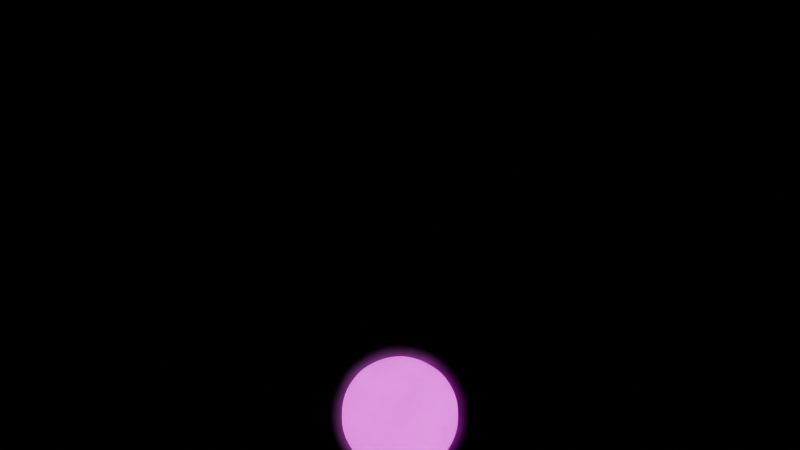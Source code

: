 # Source: main.blend  (saved by Blender 4.0.36; exported with 4.5.12 LTS)
import bpy
from mathutils import Matrix  # noqa: F401  (used for matrix-valued properties, if any)

bpy.ops.wm.read_factory_settings(use_empty=True)
scene = bpy.context.scene
scene.name = 'Scene'

# ---- collections
col_glyphs = bpy.data.collections.new('glyphs'); scene.collection.children.link(col_glyphs)
col_scene = bpy.data.collections.new('scene'); scene.collection.children.link(col_scene)

# ---- images (referenced by path relative to the original .blend; pixels are not part of the script)
import os
ASSET_DIR = os.environ.get("B2B_ASSET_DIR", "")  # directory of the original .blend (textures are referenced by path, not embedded)
HERE = os.path.dirname(os.path.abspath(__file__))  # packed textures are extracted next to this script under _unpacked/

def load_image(name, relpath, width, height, colorspace="sRGB"):
    """Load a texture the original file referenced (path relative to the .blend, or extracted next to this script)."""
    p = next((c for c in (os.path.join(HERE, relpath), os.path.join(ASSET_DIR, relpath)) if relpath and os.path.exists(c)), "")
    if p:
        img = bpy.data.images.load(p, check_existing=True)
        img.name = name
    else:  # same state as the original file: an image datablock whose file is absent (Cycles renders it pink)
        img = bpy.data.images.new(name, width, height)
        img.source = "FILE"
        img.filepath = "//" + (relpath or name)
    img.colorspace_settings.name = colorspace
    return img
img_gebco_08_rev_elev_21600x10800_png = load_image('gebco_08_rev_elev_21600x10800.png', 'gebco_08_rev_elev_21600x10800.png', 1024, 1024, 'Non-Color')
img_world2022_low3_png = load_image('world2022_low3.png', 'world2022_low3.png', 1024, 1024, 'sRGB')
img_modcf_monthlymean_01_tif_001 = load_image('MODCF_monthlymean_01.tif.001', 'MODCF_monthlymean_01.tif', 1024, 1024, 'sRGB')

# ---- materials (node trees are filled in below, after node groups)
mat_earth = bpy.data.materials.new('earth')
mat_earth.displacement_method = 'BOTH'
mat_cloud = bpy.data.materials.new('cloud')
mat_dashed_line = bpy.data.materials.new('dashed line')
mat_fireball_color = bpy.data.materials.new('fireball color')
mat_ball_color = bpy.data.materials.new('ball color')
mat_impact_color = bpy.data.materials.new('impact color')

# ---- node groups
ng_visualize_fireballs = bpy.data.node_groups.new('visualize-fireballs', 'GeometryNodeTree')
_s = ng_visualize_fireballs.interface.new_socket(name='Geometry', in_out='OUTPUT', socket_type='NodeSocketGeometry')
_s = ng_visualize_fireballs.interface.new_socket(name='Geometry', in_out='INPUT', socket_type='NodeSocketGeometry')
ng_visualize_fireballs.is_modifier = True
# nodes of 'visualize-fireballs' reference scene objects; filled in after objects exist
ng_visualize_impacts = bpy.data.node_groups.new('visualize-impacts', 'GeometryNodeTree')
_s = ng_visualize_impacts.interface.new_socket(name='Geometry', in_out='OUTPUT', socket_type='NodeSocketGeometry')
_s = ng_visualize_impacts.interface.new_socket(name='Geometry', in_out='INPUT', socket_type='NodeSocketGeometry')
ng_visualize_impacts.is_modifier = True
# nodes of 'visualize-impacts' reference scene objects; filled in after objects exist

# ---- material node trees
mat_earth.use_nodes = True; mat_earth.node_tree.nodes.clear()
_N = mat_earth.node_tree.nodes; _L = mat_earth.node_tree.links
n0 = _N.new('NodeFrame'); n0.name = 'Frame'; n0.location = (-2292, -44)
n0.label = 'Heightmap'
n0.width = 1488
n0.label_size = 64
n1 = _N.new('NodeFrame'); n1.name = 'Frame.001'; n1.location = (-1269, -656)
n1.label = 'Water'
n1.width = 1166
n1.label_size = 64
n2 = _N.new('ShaderNodeOutputMaterial'); n2.name = 'Material Output'; n2.location = (512, 300)
n3 = _N.new('ShaderNodeMapping'); n3.name = 'Mapping'; n3.location = (210, -178)
n4 = _N.new('ShaderNodeTexCoord'); n4.name = 'Texture Coordinate'; n4.location = (30, -178)
n5 = _N.new('ShaderNodeTexImage'); n5.name = 'Image Texture'; n5.location = (390, -138)
n5.image = img_gebco_08_rev_elev_21600x10800_png
n5.projection = 'SPHERE'
n5.interpolation = 'Cubic'
n6 = _N.new('ShaderNodeDisplacement'); n6.name = 'Displacement'; n6.location = (1318, -166)
n6.inputs[1].default_value = 0.0
n6.inputs[2].default_value = 0.2
n7 = _N.new('ShaderNodeBsdfPrincipled'); n7.name = 'Principled BSDF.001'; n7.location = (896, -95)
n7.inputs[0].default_value = (0.5506, 0.5506, 0.5506, 1.0)
n7.inputs[2].default_value = 0.2136
n7.inputs[3].default_value = 1.45
n7.inputs[13].default_value = 0.4455
n8 = _N.new('ShaderNodeMapping'); n8.name = 'Mapping.001'; n8.location = (210, -204)
n9 = _N.new('ShaderNodeTexCoord'); n9.name = 'Texture Coordinate.001'; n9.location = (30, -204)
n10 = _N.new('ShaderNodeTexNoise'); n10.name = 'Noise Texture'; n10.location = (421, -224)
n10.inputs[2].default_value = 500.0
n10.inputs[3].default_value = 5.4
n11 = _N.new('ShaderNodeBump'); n11.name = 'Bump'; n11.location = (651, -297)
n11.inputs[0].default_value = 0.0375
n11.inputs[1].default_value = 1.0
n11.inputs[2].default_value = 1.0
n12 = _N.new('ShaderNodeMath'); n12.name = 'Math'; n12.location = (-604, 339)
n12.operation = 'LESS_THAN'
n12.inputs[1].default_value = 2.98e-08
n13 = _N.new('ShaderNodeTexCoord'); n13.name = 'Texture Coordinate.002'; n13.location = (-2353, 1142)
n14 = _N.new('ShaderNodeMapping'); n14.name = 'Mapping.002'; n14.location = (-2173, 1142)
n15 = _N.new('ShaderNodeTexImage'); n15.name = 'Image Texture.001'; n15.location = (-1993, 1182)
n15.image = img_world2022_low3_png
n15.projection = 'SPHERE'
n15.interpolation = 'Cubic'
n16 = _N.new('ShaderNodeVectorMath'); n16.name = 'Vector Math'; n16.location = (-1598, 1289)
n16.operation = 'LENGTH'
n17 = _N.new('ShaderNodeValToRGB'); n17.name = 'Color Ramp'; n17.location = (-1168, 1328)
while len(n17.color_ramp.elements) > 1: n17.color_ramp.elements.remove(n17.color_ramp.elements[-1])
n17.color_ramp.elements[0].position = 0.06591; n17.color_ramp.elements[0].color = (0.0, 0.0, 0.0, 1.0)
_e = n17.color_ramp.elements.new(0.6705); _e.color = (1.0, 1.0, 1.0, 1.0)
n18 = _N.new('ShaderNodeBsdfPrincipled'); n18.name = 'Principled BSDF'; n18.location = (-868, 1212)
n18.inputs[2].default_value = 1.0
n18.inputs[3].default_value = 1.45
n19 = _N.new('ShaderNodeMath'); n19.name = 'Math.001'; n19.location = (-823, 1407)
n19.operation = 'GREATER_THAN'
n20 = _N.new('ShaderNodeMixShader'); n20.name = 'Mix Shader'; n20.location = (72, 359)
n21 = _N.new('ShaderNodeMixShader'); n21.name = 'Mix Shader.001'; n21.location = (-540, 1237)
n22 = _N.new('ShaderNodeEmission'); n22.name = 'Emission'; n22.location = (-784, 904)
n22.inputs[1].default_value = 2.0
n23 = _N.new('ShaderNodeMath'); n23.name = 'Math.002'; n23.location = (1098, -136)
n23.operation = 'MULTIPLY'
n23.inputs[1].default_value = 0.4
n24 = _N.new('ShaderNodeFloatCurve'); n24.name = 'Float Curve'; n24.location = (778, -95)
_c = n24.mapping.curves[0]
while len(_c.points) > 2: _c.points.remove(_c.points[-1])
_c.points[0].location = (0.0, 0.0); _c.points[0].handle_type = 'AUTO'
_c.points[1].location = (0.44773, 0.23438); _c.points[1].handle_type = 'AUTO'
_p = _c.points.new(0.94545, 0.41875); _p.handle_type = 'AUTO'
n24.mapping.update()
n3.parent = n0
n4.parent = n0
n5.parent = n0
n6.parent = n0
n7.parent = n1
n8.parent = n1
n9.parent = n1
n10.parent = n1
n11.parent = n1
n23.parent = n0
n24.parent = n0
_L.new(n3.outputs[0], n5.inputs[0])
_L.new(n4.outputs[0], n3.inputs[0])
_L.new(n23.outputs[0], n6.inputs[0])
_L.new(n6.outputs[0], n2.inputs[2])
_L.new(n5.outputs[0], n24.inputs[1])
_L.new(n5.outputs[0], n12.inputs[0])
_L.new(n7.outputs[0], n20.inputs[2])
_L.new(n21.outputs[0], n20.inputs[1])
_L.new(n12.outputs[0], n20.inputs[0])
_L.new(n8.outputs[0], n10.inputs[0])
_L.new(n9.outputs[0], n8.inputs[0])
_L.new(n10.outputs[0], n11.inputs[3])
_L.new(n11.outputs[0], n7.inputs[5])
_L.new(n18.outputs[0], n21.inputs[1])
_L.new(n22.outputs[0], n21.inputs[2])
_L.new(n14.outputs[0], n15.inputs[0])
_L.new(n13.outputs[0], n14.inputs[0])
_L.new(n15.outputs[0], n16.inputs[0])
_L.new(n17.outputs[0], n19.inputs[0])
_L.new(n19.outputs[0], n21.inputs[0])
_L.new(n16.outputs[1], n17.inputs[0])
_L.new(n20.outputs[0], n2.inputs[0])
_L.new(n15.outputs[0], n22.inputs[0])
_L.new(n24.outputs[0], n23.inputs[0])
n2.is_active_output = True
mat_cloud.use_nodes = True; mat_cloud.node_tree.nodes.clear()
_N = mat_cloud.node_tree.nodes; _L = mat_cloud.node_tree.links
n0 = _N.new('ShaderNodeMapping'); n0.name = 'Mapping'; n0.location = (-681, 155)
n1 = _N.new('ShaderNodeTexImage'); n1.name = 'Image Texture'; n1.location = (-501, 195)
n1.image = img_modcf_monthlymean_01_tif_001
n1.projection = 'SPHERE'
n2 = _N.new('ShaderNodeTexCoord'); n2.name = 'Texture Coordinate'; n2.location = (-861, 155)
n3 = _N.new('ShaderNodeValToRGB'); n3.name = 'Color Ramp'; n3.location = (-181, 147)
while len(n3.color_ramp.elements) > 1: n3.color_ramp.elements.remove(n3.color_ramp.elements[-1])
n3.color_ramp.elements[0].position = 0.08409; n3.color_ramp.elements[0].color = (0.0, 0.0, 0.0, 1.0)
_e = n3.color_ramp.elements.new(0.4568); _e.color = (1.0, 1.0, 1.0, 1.0)
n4 = _N.new('ShaderNodeOutputMaterial'); n4.name = 'Material Output'; n4.location = (1184, 300)
n5 = _N.new('ShaderNodeMath'); n5.name = 'Math'; n5.location = (140, 133)
n5.operation = 'MULTIPLY'
n5.inputs[1].default_value = 10.0
n6 = _N.new('ShaderNodeVectorMath'); n6.name = 'Vector Math'; n6.location = (-491, -190)
n6.operation = 'LENGTH'
n7 = _N.new('ShaderNodeMapRange'); n7.name = 'Map Range'; n7.location = (-309, -120)
n7.inputs[1].default_value = 0.8
n7.inputs[2].default_value = 2.0
n8 = _N.new('ShaderNodeMath'); n8.name = 'Math.001'; n8.location = (724, 105)
n8.hide = True
n8.operation = 'MULTIPLY'
n9 = _N.new('ShaderNodeMath'); n9.name = 'Math.002'; n9.location = (504, 23)
n9.hide = True
n9.operation = 'MULTIPLY'
n10 = _N.new('ShaderNodeVolumePrincipled'); n10.name = 'Principled Volume'; n10.location = (912, 179)
n11 = _N.new('ShaderNodeValToRGB'); n11.name = 'Color Ramp.001'; n11.location = (-136, -121)
while len(n11.color_ramp.elements) > 1: n11.color_ramp.elements.remove(n11.color_ramp.elements[-1])
n11.color_ramp.elements[0].position = 0.1023; n11.color_ramp.elements[0].color = (1.0, 1.0, 1.0, 1.0)
_e = n11.color_ramp.elements.new(0.3205); _e.color = (0.0, 0.0, 0.0, 1.0)
n12 = _N.new('ShaderNodeFloatCurve'); n12.name = 'Float Curve'; n12.location = (184, -60)
_c = n12.mapping.curves[0]
while len(_c.points) > 2: _c.points.remove(_c.points[-1])
_c.points[0].location = (0.0, 0.0); _c.points[0].handle_type = 'AUTO'
_c.points[1].location = (0.32273, 0.05938); _c.points[1].handle_type = 'AUTO'
_p = _c.points.new(1.0, 0.66562); _p.handle_type = 'AUTO'
n12.mapping.update()
n13 = _N.new('ShaderNodeTexNoise'); n13.name = 'Noise Texture'; n13.location = (-179, -520)
n14 = _N.new('ShaderNodeFloatCurve'); n14.name = 'Float Curve.001'; n14.location = (48, -448)
_c = n14.mapping.curves[0]
while len(_c.points) > 2: _c.points.remove(_c.points[-1])
_c.points[0].location = (0.0, 0.0); _c.points[0].handle_type = 'AUTO'
_c.points[1].location = (0.45682, 0.30313); _c.points[1].handle_type = 'AUTO'
_p = _c.points.new(1.0, 1.0); _p.handle_type = 'AUTO'
n14.mapping.update()
_L.new(n0.outputs[0], n1.inputs[0])
_L.new(n2.outputs[0], n0.inputs[0])
_L.new(n1.outputs[0], n3.inputs[0])
_L.new(n3.outputs[0], n5.inputs[0])
_L.new(n2.outputs[3], n6.inputs[0])
_L.new(n6.outputs[1], n7.inputs[0])
_L.new(n7.outputs[0], n11.inputs[0])
_L.new(n8.outputs[0], n10.inputs[2])
_L.new(n10.outputs[0], n4.inputs[1])
_L.new(n5.outputs[0], n8.inputs[0])
_L.new(n9.outputs[0], n8.inputs[1])
_L.new(n11.outputs[0], n12.inputs[1])
_L.new(n12.outputs[0], n9.inputs[0])
_L.new(n13.outputs[0], n14.inputs[1])
_L.new(n14.outputs[0], n9.inputs[1])
n4.is_active_output = True
mat_dashed_line.use_nodes = True; mat_dashed_line.node_tree.nodes.clear()
_N = mat_dashed_line.node_tree.nodes; _L = mat_dashed_line.node_tree.links
n0 = _N.new('ShaderNodeOutputMaterial'); n0.name = 'Material Output'; n0.location = (654, 300)
n1 = _N.new('ShaderNodeVectorMath'); n1.name = 'Vector Math'; n1.location = (-546, 279)
n1.operation = 'LENGTH'
n2 = _N.new('ShaderNodeMath'); n2.name = 'Math'; n2.location = (-107, 324)
n2.operation = 'SINE'
n3 = _N.new('ShaderNodeMath'); n3.name = 'Math.001'; n3.location = (-326, 294)
n3.operation = 'MULTIPLY'
n3.inputs[1].default_value = 500.0
n4 = _N.new('ShaderNodeTexCoord'); n4.name = 'Texture Coordinate'; n4.location = (-767, 261)
n5 = _N.new('ShaderNodeBsdfTransparent'); n5.name = 'Transparent BSDF'; n5.location = (-91, 24)
n6 = _N.new('ShaderNodeValToRGB'); n6.name = 'Color Ramp'; n6.location = (96, 428)
while len(n6.color_ramp.elements) > 1: n6.color_ramp.elements.remove(n6.color_ramp.elements[-1])
n6.color_ramp.elements[0].position = 0.4159; n6.color_ramp.elements[0].color = (0.0, 0.0, 0.0, 1.0)
_e = n6.color_ramp.elements.new(0.4205); _e.color = (1.0, 1.0, 1.0, 1.0)
n7 = _N.new('ShaderNodeMixShader'); n7.name = 'Mix Shader'; n7.location = (434, 312)
n8 = _N.new('ShaderNodeEmission'); n8.name = 'Emission'; n8.location = (-83, 150)
n8.width = 138
n8.inputs[1].default_value = 0.3
_L.new(n7.outputs[0], n0.inputs[0])
_L.new(n3.outputs[0], n2.inputs[0])
_L.new(n1.outputs[1], n3.inputs[0])
_L.new(n4.outputs[3], n1.inputs[0])
_L.new(n6.outputs[0], n7.inputs[0])
_L.new(n2.outputs[0], n6.inputs[0])
_L.new(n5.outputs[0], n7.inputs[1])
_L.new(n8.outputs[0], n7.inputs[2])
n0.is_active_output = True
mat_fireball_color.use_nodes = True; mat_fireball_color.node_tree.nodes.clear()
_N = mat_fireball_color.node_tree.nodes; _L = mat_fireball_color.node_tree.links
n0 = _N.new('ShaderNodeHueSaturation'); n0.name = 'Hue/Saturation/Value'; n0.location = (506, 485)
n1 = _N.new('ShaderNodeBsdfTransparent'); n1.name = 'Transparent BSDF'; n1.location = (773, 355)
n2 = _N.new('ShaderNodeMixShader'); n2.name = 'Mix Shader.001'; n2.location = (966, 423)
n2.inputs[0].default_value = 0.9
n3 = _N.new('ShaderNodeOutputMaterial'); n3.name = 'Material Output'; n3.location = (1163, 409)
n4 = _N.new('ShaderNodeEmission'); n4.name = 'Emission.001'; n4.location = (767, 492)
n4.width = 138
n5 = _N.new('ShaderNodeAttribute'); n5.name = 'Attribute'; n5.location = (-489, 323)
n5.attribute_type = 'INSTANCER'
n5.attribute_name = 'energy_i'
n6 = _N.new('ShaderNodeValToRGB'); n6.name = 'Color Ramp'; n6.location = (201, 519)
n6.color_ramp.hue_interpolation = 'FAR'
while len(n6.color_ramp.elements) > 1: n6.color_ramp.elements.remove(n6.color_ramp.elements[-1])
n6.color_ramp.elements[0].position = 0.0; n6.color_ramp.elements[0].color = (0.7783, 0.7122, 0.07543, 1.0)
_e = n6.color_ramp.elements.new(0.5); _e.color = (0.5562, 0.5081, 0.1742, 1.0)
_e = n6.color_ramp.elements.new(1.0); _e.color = (1.0, 1.0, 0.9999, 1.0)
n7 = _N.new('ShaderNodeMath'); n7.name = 'Math'; n7.location = (-264, 433)
n7.operation = 'LOGARITHM'
n7.inputs[1].default_value = 10.0
n8 = _N.new('ShaderNodeMapRange'); n8.name = 'Map Range.001'; n8.location = (-36, 521)
n8.inputs[1].default_value = 0.3
n8.inputs[2].default_value = 4.6
n9 = _N.new('ShaderNodeMath'); n9.name = 'Math.001'; n9.location = (-29, 249)
n9.operation = 'LOGARITHM'
n9.inputs[1].default_value = 10.0
n10 = _N.new('ShaderNodeMapRange'); n10.name = 'Map Range.003'; n10.location = (391, 274)
n10.inputs[1].default_value = 0.3
n10.inputs[2].default_value = 4.6
n10.inputs[3].default_value = 1.0
n10.inputs[4].default_value = 5.0
_L.new(n8.outputs[0], n6.inputs[0])
_L.new(n6.outputs[0], n0.inputs[4])
_L.new(n1.outputs[0], n2.inputs[2])
_L.new(n4.outputs[0], n2.inputs[1])
_L.new(n2.outputs[0], n3.inputs[0])
_L.new(n0.outputs[0], n4.inputs[0])
_L.new(n0.outputs[0], n1.inputs[0])
_L.new(n7.outputs[0], n8.inputs[0])
_L.new(n5.outputs[2], n7.inputs[0])
_L.new(n5.outputs[2], n9.inputs[0])
_L.new(n9.outputs[0], n10.inputs[0])
_L.new(n10.outputs[0], n4.inputs[1])
n3.is_active_output = True
mat_ball_color.use_nodes = True; mat_ball_color.node_tree.nodes.clear()
_N = mat_ball_color.node_tree.nodes; _L = mat_ball_color.node_tree.links
n0 = _N.new('ShaderNodeOutputMaterial'); n0.name = 'Material Output'; n0.location = (1163, 409)
n1 = _N.new('ShaderNodeEmission'); n1.name = 'Emission.001'; n1.location = (767, 492)
n1.width = 138
n2 = _N.new('ShaderNodeHueSaturation'); n2.name = 'Hue/Saturation/Value'; n2.location = (516, 618)
n3 = _N.new('ShaderNodeMapRange'); n3.name = 'Map Range.001'; n3.location = (523, 423)
n3.inputs[1].default_value = 0.3
n3.inputs[2].default_value = 4.6
n3.inputs[3].default_value = 2.0
n3.inputs[4].default_value = 5.0
n4 = _N.new('ShaderNodeMath'); n4.name = 'Math'; n4.location = (260, 409)
n4.operation = 'LOGARITHM'
n4.inputs[1].default_value = 10.0
n5 = _N.new('ShaderNodeAttribute'); n5.name = 'Attribute'; n5.location = (-11, 440)
n5.attribute_type = 'INSTANCER'
n5.attribute_name = 'energy_i'
_L.new(n4.outputs[0], n3.inputs[0])
_L.new(n2.outputs[0], n1.inputs[0])
_L.new(n5.outputs[2], n4.inputs[0])
_L.new(n1.outputs[0], n0.inputs[0])
_L.new(n3.outputs[0], n1.inputs[1])
n0.is_active_output = True
mat_impact_color.use_nodes = True; mat_impact_color.node_tree.nodes.clear()
_N = mat_impact_color.node_tree.nodes; _L = mat_impact_color.node_tree.links
n0 = _N.new('ShaderNodeOutputMaterial'); n0.name = 'Material Output'; n0.location = (1162, 478)
n1 = _N.new('ShaderNodeMixShader'); n1.name = 'Mix Shader'; n1.location = (986, 468)
n1.inputs[0].default_value = 0.75
n2 = _N.new('ShaderNodeBsdfTransparent'); n2.name = 'Transparent BSDF'; n2.location = (818, 383)
n3 = _N.new('ShaderNodeEmission'); n3.name = 'Emission'; n3.location = (820, 511)
n3.width = 138
n4 = _N.new('ShaderNodeHueSaturation'); n4.name = 'Hue/Saturation/Value'; n4.location = (632, 501)
n5 = _N.new('ShaderNodeAttribute'); n5.name = 'Attribute'; n5.location = (-478, 460)
n5.attribute_type = 'INSTANCER'
n5.attribute_name = 'impact_i'
n6 = _N.new('ShaderNodeMapRange'); n6.name = 'Map Range.001'; n6.location = (-84, 500)
n6.inputs[1].default_value = -1.0
n6.inputs[2].default_value = 2.5
n7 = _N.new('ShaderNodeMath'); n7.name = 'Math'; n7.location = (-286, 445)
n7.operation = 'LOGARITHM'
n7.inputs[1].default_value = 10.0
n8 = _N.new('ShaderNodeValToRGB'); n8.name = 'Color Ramp'; n8.location = (157, 489)
n8.color_ramp.hue_interpolation = 'FAR'
while len(n8.color_ramp.elements) > 1: n8.color_ramp.elements.remove(n8.color_ramp.elements[-1])
n8.color_ramp.elements[0].position = 0.0; n8.color_ramp.elements[0].color = (0.0169, 0.04236, 1.0, 1.0)
_e = n8.color_ramp.elements.new(0.4); _e.color = (0.03226, 0.5013, 0.07278, 1.0)
_e = n8.color_ramp.elements.new(0.6); _e.color = (0.9862, 0.5011, 0.0, 1.0)
_e = n8.color_ramp.elements.new(1.0); _e.color = (1.0, 0.002173, 0.0, 1.0)
_L.new(n8.outputs[0], n4.inputs[4])
_L.new(n1.outputs[0], n0.inputs[0])
_L.new(n2.outputs[0], n1.inputs[2])
_L.new(n3.outputs[0], n1.inputs[1])
_L.new(n4.outputs[0], n3.inputs[0])
_L.new(n4.outputs[0], n2.inputs[0])
_L.new(n7.outputs[0], n6.inputs[0])
_L.new(n5.outputs[2], n7.inputs[0])
_L.new(n6.outputs[0], n8.inputs[0])
n0.is_active_output = True

# ---- world
world_world = bpy.data.worlds.new('World'); scene.world = world_world
world_world.use_nodes = True; world_world.node_tree.nodes.clear()
_N = world_world.node_tree.nodes; _L = world_world.node_tree.links
n0 = _N.new('ShaderNodeOutputWorld'); n0.name = 'World Output'; n0.location = (300, 300)
n1 = _N.new('ShaderNodeBackground'); n1.name = 'Background'; n1.location = (10, 300)
n1.inputs[0].default_value = (0.05088, 0.05088, 0.05088, 1.0)
n1.inputs[1].default_value = 0.0
_L.new(n1.outputs[0], n0.inputs[0])
n0.is_active_output = True
world_world.color = (0.05088, 0.05088, 0.05088)
world_world.use_sun_shadow = False
world_world.sun_shadow_jitter_overblur = 0.0

# ---- lights
light_sun = bpy.data.lights.new('Sun', 'SUN')
light_sun.transmission_factor = 0.0
light_sun.energy = 1.0

# ---- meshes
me_icosphere_001 = bpy.data.meshes.new('Icosphere.001')
me_icosphere_001.from_pydata([(0.0, 0.0, -1.0), (0.7236, -0.5257, -0.4472), (-0.2764, -0.8506, -0.4472), (-0.8944, 0.0, -0.4472), (-0.2764, 0.8506, -0.4472), (0.7236, 0.5257, -0.4472), (0.2764, -0.8506, 0.4472), (-0.7236, -0.5257, 0.4472), (-0.7236, 0.5257, 0.4472), (0.2764, 0.8506, 0.4472), (0.8944, 0.0, 0.4472), (0.0, 0.0, 1.0), (-0.1625, -0.5, -0.8507), (0.4253, -0.309, -0.8507), (0.2629, -0.809, -0.5257), (0.8506, 0.0, -0.5257), (0.4253, 0.309, -0.8507), (-0.5257, 0.0, -0.8507), (-0.6882, -0.5, -0.5257), (-0.1625, 0.5, -0.8507), (-0.6882, 0.5, -0.5257), (0.2629, 0.809, -0.5257), (0.9511, -0.309, 0.0), (0.9511, 0.309, 0.0), (0.0, -1.0, 0.0), (0.5878, -0.809, 0.0), (-0.9511, -0.309, 0.0), (-0.5878, -0.809, 0.0), (-0.5878, 0.809, 0.0), (-0.9511, 0.309, 0.0), (0.5878, 0.809, 0.0), (0.0, 1.0, 0.0), (0.6882, -0.5, 0.5257), (-0.2629, -0.809, 0.5257), (-0.8506, 0.0, 0.5257), (-0.2629, 0.809, 0.5257), (0.6882, 0.5, 0.5257), (0.1625, -0.5, 0.8507), (0.5257, 0.0, 0.8507), (-0.4253, -0.309, 0.8507), (-0.4253, 0.309, 0.8507), (0.1625, 0.5, 0.8507)], [], [(0, 13, 12), (1, 13, 15), (0, 12, 17), (0, 17, 19), (0, 19, 16), (1, 15, 22), (2, 14, 24), (3, 18, 26), (4, 20, 28), (5, 21, 30), (1, 22, 25), (2, 24, 27), (3, 26, 29), (4, 28, 31), (5, 30, 23), (6, 32, 37), (7, 33, 39), (8, 34, 40), (9, 35, 41), (10, 36, 38), (38, 41, 11), (38, 36, 41), (36, 9, 41), (41, 40, 11), (41, 35, 40), (35, 8, 40), (40, 39, 11), (40, 34, 39), (34, 7, 39), (39, 37, 11), (39, 33, 37), (33, 6, 37), (37, 38, 11), (37, 32, 38), (32, 10, 38), (23, 36, 10), (23, 30, 36), (30, 9, 36), (31, 35, 9), (31, 28, 35), (28, 8, 35), (29, 34, 8), (29, 26, 34), (26, 7, 34), (27, 33, 7), (27, 24, 33), (24, 6, 33), (25, 32, 6), (25, 22, 32), (22, 10, 32), (30, 31, 9), (30, 21, 31), (21, 4, 31), (28, 29, 8), (28, 20, 29), (20, 3, 29), (26, 27, 7), (26, 18, 27), (18, 2, 27), (24, 25, 6), (24, 14, 25), (14, 1, 25), (22, 23, 10), (22, 15, 23), (15, 5, 23), (16, 21, 5), (16, 19, 21), (19, 4, 21), (19, 20, 4), (19, 17, 20), (17, 3, 20), (17, 18, 3), (17, 12, 18), (12, 2, 18), (15, 16, 5), (15, 13, 16), (13, 0, 16), (12, 14, 2), (12, 13, 14), (13, 1, 14)])
_uv = me_icosphere_001.uv_layers.new(name='UVMap')
_uv.uv.foreach_set('vector', [0.1818, 0.0, 0.2273, 0.07873, 0.1364, 0.07873, 0.2727, 0.1575, 0.3182, 0.07873, 0.3636, 0.1575, 0.9091, 0.0, 0.9545, 0.07873, 0.8636, 0.07873, 0.7273, 0.0, 0.7727, 0.07873, 0.6818, 0.07873, 0.5455, 0.0, 0.5909, 0.07873, 0.5, 0.07873, 0.2727, 0.1575, 0.3636, 0.1575, 0.3182, 0.2362, 0.09091, 0.1575, 0.1818, 0.1575, 0.1364, 0.2362, 0.8182, 0.1575, 0.9091, 0.1575, 0.8636, 0.2362, 0.6364, 0.1575, 0.7273, 0.1575, 0.6818, 0.2362, 0.4545, 0.1575, 0.5455, 0.1575, 0.5, 0.2362, 0.2727, 0.1575, 0.3182, 0.2362, 0.2273, 0.2362, 0.09091, 0.1575, 0.1364, 0.2362, 0.04546, 0.2362, 0.8182, 0.1575, 0.8636, 0.2362, 0.7727, 0.2362, 0.6364, 0.1575, 0.6818, 0.2362, 0.5909, 0.2362, 0.4545, 0.1575, 0.5, 0.2362, 0.4091, 0.2362, 0.1818, 0.3149, 0.2727, 0.3149, 0.2273, 0.3937, 0.0, 0.3149, 0.09091, 0.3149, 0.04546, 0.3937, 0.7273, 0.3149, 0.8182, 0.3149, 0.7727, 0.3937, 0.5455, 0.3149, 0.6364, 0.3149, 0.5909, 0.3937, 0.3636, 0.3149, 0.4545, 0.3149, 0.4091, 0.3937, 0.4091, 0.3937, 0.5, 0.3937, 0.4545, 0.4724, 0.4091, 0.3937, 0.4545, 0.3149, 0.5, 0.3937, 0.4545, 0.3149, 0.5455, 0.3149, 0.5, 0.3937, 0.5909, 0.3937, 0.6818, 0.3937, 0.6364, 0.4724, 0.5909, 0.3937, 0.6364, 0.3149, 0.6818, 0.3937, 0.6364, 0.3149, 0.7273, 0.3149, 0.6818, 0.3937, 0.7727, 0.3937, 0.8636, 0.3937, 0.8182, 0.4724, 0.7727, 0.3937, 0.8182, 0.3149, 0.8636, 0.3937, 0.8182, 0.3149, 0.9091, 0.3149, 0.8636, 0.3937, 0.04546, 0.3937, 0.1364, 0.3937, 0.09091, 0.4724, 0.04546, 0.3937, 0.09091, 0.3149, 0.1364, 0.3937, 0.09091, 0.3149, 0.1818, 0.3149, 0.1364, 0.3937, 0.2273, 0.3937, 0.3182, 0.3937, 0.2727, 0.4724, 0.2273, 0.3937, 0.2727, 0.3149, 0.3182, 0.3937, 0.2727, 0.3149, 0.3636, 0.3149, 0.3182, 0.3937, 0.4091, 0.2362, 0.4545, 0.3149, 0.3636, 0.3149, 0.4091, 0.2362, 0.5, 0.2362, 0.4545, 0.3149, 0.5, 0.2362, 0.5455, 0.3149, 0.4545, 0.3149, 0.5909, 0.2362, 0.6364, 0.3149, 0.5455, 0.3149, 0.5909, 0.2362, 0.6818, 0.2362, 0.6364, 0.3149, 0.6818, 0.2362, 0.7273, 0.3149, 0.6364, 0.3149, 0.7727, 0.2362, 0.8182, 0.3149, 0.7273, 0.3149, 0.7727, 0.2362, 0.8636, 0.2362, 0.8182, 0.3149, 0.8636, 0.2362, 0.9091, 0.3149, 0.8182, 0.3149, 0.04546, 0.2362, 0.09091, 0.3149, 0.0, 0.3149, 0.04546, 0.2362, 0.1364, 0.2362, 0.09091, 0.3149, 0.1364, 0.2362, 0.1818, 0.3149, 0.09091, 0.3149, 0.2273, 0.2362, 0.2727, 0.3149, 0.1818, 0.3149, 0.2273, 0.2362, 0.3182, 0.2362, 0.2727, 0.3149, 0.3182, 0.2362, 0.3636, 0.3149, 0.2727, 0.3149, 0.5, 0.2362, 0.5909, 0.2362, 0.5455, 0.3149, 0.5, 0.2362, 0.5455, 0.1575, 0.5909, 0.2362, 0.5455, 0.1575, 0.6364, 0.1575, 0.5909, 0.2362, 0.6818, 0.2362, 0.7727, 0.2362, 0.7273, 0.3149, 0.6818, 0.2362, 0.7273, 0.1575, 0.7727, 0.2362, 0.7273, 0.1575, 0.8182, 0.1575, 0.7727, 0.2362, 0.8636, 0.2362, 0.9545, 0.2362, 0.9091, 0.3149, 0.8636, 0.2362, 0.9091, 0.1575, 0.9545, 0.2362, 0.9091, 0.1575, 1.0, 0.1575, 0.9545, 0.2362, 0.1364, 0.2362, 0.2273, 0.2362, 0.1818, 0.3149, 0.1364, 0.2362, 0.1818, 0.1575, 0.2273, 0.2362, 0.1818, 0.1575, 0.2727, 0.1575, 0.2273, 0.2362, 0.3182, 0.2362, 0.4091, 0.2362, 0.3636, 0.3149, 0.3182, 0.2362, 0.3636, 0.1575, 0.4091, 0.2362, 0.3636, 0.1575, 0.4545, 0.1575, 0.4091, 0.2362, 0.5, 0.07873, 0.5455, 0.1575, 0.4545, 0.1575, 0.5, 0.07873, 0.5909, 0.07873, 0.5455, 0.1575, 0.5909, 0.07873, 0.6364, 0.1575, 0.5455, 0.1575, 0.6818, 0.07873, 0.7273, 0.1575, 0.6364, 0.1575, 0.6818, 0.07873, 0.7727, 0.07873, 0.7273, 0.1575, 0.7727, 0.07873, 0.8182, 0.1575, 0.7273, 0.1575, 0.8636, 0.07873, 0.9091, 0.1575, 0.8182, 0.1575, 0.8636, 0.07873, 0.9545, 0.07873, 0.9091, 0.1575, 0.9545, 0.07873, 1.0, 0.1575, 0.9091, 0.1575, 0.3636, 0.1575, 0.4091, 0.07873, 0.4545, 0.1575, 0.3636, 0.1575, 0.3182, 0.07873, 0.4091, 0.07873, 0.3182, 0.07873, 0.3636, 0.0, 0.4091, 0.07873, 0.1364, 0.07873, 0.1818, 0.1575, 0.09091, 0.1575, 0.1364, 0.07873, 0.2273, 0.07873, 0.1818, 0.1575, 0.2273, 0.07873, 0.2727, 0.1575, 0.1818, 0.1575])
me_icosphere_001.materials.append(mat_earth)
me_icosphere_001.update()
me_icosphere_002 = bpy.data.meshes.new('Icosphere.002')
me_icosphere_002.from_pydata([(0.0, 0.0, -1.0), (0.7236, -0.5257, -0.4472), (-0.2764, -0.8506, -0.4472), (-0.8944, 0.0, -0.4472), (-0.2764, 0.8506, -0.4472), (0.7236, 0.5257, -0.4472), (0.2764, -0.8506, 0.4472), (-0.7236, -0.5257, 0.4472), (-0.7236, 0.5257, 0.4472), (0.2764, 0.8506, 0.4472), (0.8944, 0.0, 0.4472), (0.0, 0.0, 1.0), (-0.1625, -0.5, -0.8507), (0.4253, -0.309, -0.8507), (0.2629, -0.809, -0.5257), (0.8506, 0.0, -0.5257), (0.4253, 0.309, -0.8507), (-0.5257, 0.0, -0.8507), (-0.6882, -0.5, -0.5257), (-0.1625, 0.5, -0.8507), (-0.6882, 0.5, -0.5257), (0.2629, 0.809, -0.5257), (0.9511, -0.309, 0.0), (0.9511, 0.309, 0.0), (0.0, -1.0, 0.0), (0.5878, -0.809, 0.0), (-0.9511, -0.309, 0.0), (-0.5878, -0.809, 0.0), (-0.5878, 0.809, 0.0), (-0.9511, 0.309, 0.0), (0.5878, 0.809, 0.0), (0.0, 1.0, 0.0), (0.6882, -0.5, 0.5257), (-0.2629, -0.809, 0.5257), (-0.8506, 0.0, 0.5257), (-0.2629, 0.809, 0.5257), (0.6882, 0.5, 0.5257), (0.1625, -0.5, 0.8507), (0.5257, 0.0, 0.8507), (-0.4253, -0.309, 0.8507), (-0.4253, 0.309, 0.8507), (0.1625, 0.5, 0.8507), (3.986e-10, -1.395e-09, -1.281), (0.9269, -0.6734, -0.5728), (-0.354, -1.09, -0.5728), (-1.146, -1.395e-09, -0.5728), (-0.354, 1.09, -0.5728), (0.9269, 0.6734, -0.5728), (0.354, -1.09, 0.5728), (-0.9269, -0.6734, 0.5728), (-0.9269, 0.6734, 0.5728), (0.354, 1.09, 0.5728), (1.146, -1.395e-09, 0.5728), (3.986e-10, -1.395e-09, 1.281), (-0.2081, -0.6404, -1.09), (0.5448, -0.3958, -1.09), (0.3367, -1.036, -0.6734), (1.09, -1.395e-09, -0.6734), (0.5448, 0.3958, -1.09), (-0.6734, -1.395e-09, -1.09), (-0.8815, -0.6404, -0.6734), (-0.2081, 0.6404, -1.09), (-0.8815, 0.6404, -0.6734), (0.3367, 1.036, -0.6734), (1.218, -0.3958, -3.986e-10), (1.218, 0.3958, -3.986e-10), (3.986e-10, -1.281, -3.986e-10), (0.7529, -1.036, -3.986e-10), (-1.218, -0.3958, -3.986e-10), (-0.7529, -1.036, -3.986e-10), (-0.7529, 1.036, -3.986e-10), (-1.218, 0.3958, -3.986e-10), (0.7529, 1.036, -3.986e-10), (3.986e-10, 1.281, -3.986e-10), (0.8815, -0.6404, 0.6734), (-0.3367, -1.036, 0.6734), (-1.09, -1.395e-09, 0.6734), (-0.3367, 1.036, 0.6734), (0.8815, 0.6404, 0.6734), (0.2081, -0.6404, 1.09), (0.6734, -1.395e-09, 1.09), (-0.5448, -0.3958, 1.09), (-0.5448, 0.3958, 1.09), (0.2081, 0.6404, 1.09)], [], [(0, 13, 12), (1, 13, 15), (0, 12, 17), (0, 17, 19), (0, 19, 16), (1, 15, 22), (2, 14, 24), (3, 18, 26), (4, 20, 28), (5, 21, 30), (1, 22, 25), (2, 24, 27), (3, 26, 29), (4, 28, 31), (5, 30, 23), (6, 32, 37), (7, 33, 39), (8, 34, 40), (9, 35, 41), (10, 36, 38), (38, 41, 11), (38, 36, 41), (36, 9, 41), (41, 40, 11), (41, 35, 40), (35, 8, 40), (40, 39, 11), (40, 34, 39), (34, 7, 39), (39, 37, 11), (39, 33, 37), (33, 6, 37), (37, 38, 11), (37, 32, 38), (32, 10, 38), (23, 36, 10), (23, 30, 36), (30, 9, 36), (31, 35, 9), (31, 28, 35), (28, 8, 35), (29, 34, 8), (29, 26, 34), (26, 7, 34), (27, 33, 7), (27, 24, 33), (24, 6, 33), (25, 32, 6), (25, 22, 32), (22, 10, 32), (30, 31, 9), (30, 21, 31), (21, 4, 31), (28, 29, 8), (28, 20, 29), (20, 3, 29), (26, 27, 7), (26, 18, 27), (18, 2, 27), (24, 25, 6), (24, 14, 25), (14, 1, 25), (22, 23, 10), (22, 15, 23), (15, 5, 23), (16, 21, 5), (16, 19, 21), (19, 4, 21), (19, 20, 4), (19, 17, 20), (17, 3, 20), (17, 18, 3), (17, 12, 18), (12, 2, 18), (15, 16, 5), (15, 13, 16), (13, 0, 16), (12, 14, 2), (12, 13, 14), (13, 1, 14), (42, 55, 54), (43, 55, 57), (42, 54, 59), (42, 59, 61), (42, 61, 58), (43, 57, 64), (44, 56, 66), (45, 60, 68), (46, 62, 70), (47, 63, 72), (43, 64, 67), (44, 66, 69), (45, 68, 71), (46, 70, 73), (47, 72, 65), (48, 74, 79), (49, 75, 81), (50, 76, 82), (51, 77, 83), (52, 78, 80), (80, 83, 53), (80, 78, 83), (78, 51, 83), (83, 82, 53), (83, 77, 82), (77, 50, 82), (82, 81, 53), (82, 76, 81), (76, 49, 81), (81, 79, 53), (81, 75, 79), (75, 48, 79), (79, 80, 53), (79, 74, 80), (74, 52, 80), (65, 78, 52), (65, 72, 78), (72, 51, 78), (73, 77, 51), (73, 70, 77), (70, 50, 77), (71, 76, 50), (71, 68, 76), (68, 49, 76), (69, 75, 49), (69, 66, 75), (66, 48, 75), (67, 74, 48), (67, 64, 74), (64, 52, 74), (72, 73, 51), (72, 63, 73), (63, 46, 73), (70, 71, 50), (70, 62, 71), (62, 45, 71), (68, 69, 49), (68, 60, 69), (60, 44, 69), (66, 67, 48), (66, 56, 67), (56, 43, 67), (64, 65, 52), (64, 57, 65), (57, 47, 65), (58, 63, 47), (58, 61, 63), (61, 46, 63), (61, 62, 46), (61, 59, 62), (59, 45, 62), (59, 60, 45), (59, 54, 60), (54, 44, 60), (57, 58, 47), (57, 55, 58), (55, 42, 58), (54, 56, 44), (54, 55, 56), (55, 43, 56)])
_uv = me_icosphere_002.uv_layers.new(name='UVMap')
_uv.uv.foreach_set('vector', [0.1818, 0.0, 0.2273, 0.07873, 0.1364, 0.07873, 0.2727, 0.1575, 0.3182, 0.07873, 0.3636, 0.1575, 0.9091, 0.0, 0.9545, 0.07873, 0.8636, 0.07873, 0.7273, 0.0, 0.7727, 0.07873, 0.6818, 0.07873, 0.5455, 0.0, 0.5909, 0.07873, 0.5, 0.07873, 0.2727, 0.1575, 0.3636, 0.1575, 0.3182, 0.2362, 0.09091, 0.1575, 0.1818, 0.1575, 0.1364, 0.2362, 0.8182, 0.1575, 0.9091, 0.1575, 0.8636, 0.2362, 0.6364, 0.1575, 0.7273, 0.1575, 0.6818, 0.2362, 0.4545, 0.1575, 0.5455, 0.1575, 0.5, 0.2362, 0.2727, 0.1575, 0.3182, 0.2362, 0.2273, 0.2362, 0.09091, 0.1575, 0.1364, 0.2362, 0.04546, 0.2362, 0.8182, 0.1575, 0.8636, 0.2362, 0.7727, 0.2362, 0.6364, 0.1575, 0.6818, 0.2362, 0.5909, 0.2362, 0.4545, 0.1575, 0.5, 0.2362, 0.4091, 0.2362, 0.1818, 0.3149, 0.2727, 0.3149, 0.2273, 0.3937, 0.0, 0.3149, 0.09091, 0.3149, 0.04546, 0.3937, 0.7273, 0.3149, 0.8182, 0.3149, 0.7727, 0.3937, 0.5455, 0.3149, 0.6364, 0.3149, 0.5909, 0.3937, 0.3636, 0.3149, 0.4545, 0.3149, 0.4091, 0.3937, 0.4091, 0.3937, 0.5, 0.3937, 0.4545, 0.4724, 0.4091, 0.3937, 0.4545, 0.3149, 0.5, 0.3937, 0.4545, 0.3149, 0.5455, 0.3149, 0.5, 0.3937, 0.5909, 0.3937, 0.6818, 0.3937, 0.6364, 0.4724, 0.5909, 0.3937, 0.6364, 0.3149, 0.6818, 0.3937, 0.6364, 0.3149, 0.7273, 0.3149, 0.6818, 0.3937, 0.7727, 0.3937, 0.8636, 0.3937, 0.8182, 0.4724, 0.7727, 0.3937, 0.8182, 0.3149, 0.8636, 0.3937, 0.8182, 0.3149, 0.9091, 0.3149, 0.8636, 0.3937, 0.04546, 0.3937, 0.1364, 0.3937, 0.09091, 0.4724, 0.04546, 0.3937, 0.09091, 0.3149, 0.1364, 0.3937, 0.09091, 0.3149, 0.1818, 0.3149, 0.1364, 0.3937, 0.2273, 0.3937, 0.3182, 0.3937, 0.2727, 0.4724, 0.2273, 0.3937, 0.2727, 0.3149, 0.3182, 0.3937, 0.2727, 0.3149, 0.3636, 0.3149, 0.3182, 0.3937, 0.4091, 0.2362, 0.4545, 0.3149, 0.3636, 0.3149, 0.4091, 0.2362, 0.5, 0.2362, 0.4545, 0.3149, 0.5, 0.2362, 0.5455, 0.3149, 0.4545, 0.3149, 0.5909, 0.2362, 0.6364, 0.3149, 0.5455, 0.3149, 0.5909, 0.2362, 0.6818, 0.2362, 0.6364, 0.3149, 0.6818, 0.2362, 0.7273, 0.3149, 0.6364, 0.3149, 0.7727, 0.2362, 0.8182, 0.3149, 0.7273, 0.3149, 0.7727, 0.2362, 0.8636, 0.2362, 0.8182, 0.3149, 0.8636, 0.2362, 0.9091, 0.3149, 0.8182, 0.3149, 0.04546, 0.2362, 0.09091, 0.3149, 0.0, 0.3149, 0.04546, 0.2362, 0.1364, 0.2362, 0.09091, 0.3149, 0.1364, 0.2362, 0.1818, 0.3149, 0.09091, 0.3149, 0.2273, 0.2362, 0.2727, 0.3149, 0.1818, 0.3149, 0.2273, 0.2362, 0.3182, 0.2362, 0.2727, 0.3149, 0.3182, 0.2362, 0.3636, 0.3149, 0.2727, 0.3149, 0.5, 0.2362, 0.5909, 0.2362, 0.5455, 0.3149, 0.5, 0.2362, 0.5455, 0.1575, 0.5909, 0.2362, 0.5455, 0.1575, 0.6364, 0.1575, 0.5909, 0.2362, 0.6818, 0.2362, 0.7727, 0.2362, 0.7273, 0.3149, 0.6818, 0.2362, 0.7273, 0.1575, 0.7727, 0.2362, 0.7273, 0.1575, 0.8182, 0.1575, 0.7727, 0.2362, 0.8636, 0.2362, 0.9545, 0.2362, 0.9091, 0.3149, 0.8636, 0.2362, 0.9091, 0.1575, 0.9545, 0.2362, 0.9091, 0.1575, 1.0, 0.1575, 0.9545, 0.2362, 0.1364, 0.2362, 0.2273, 0.2362, 0.1818, 0.3149, 0.1364, 0.2362, 0.1818, 0.1575, 0.2273, 0.2362, 0.1818, 0.1575, 0.2727, 0.1575, 0.2273, 0.2362, 0.3182, 0.2362, 0.4091, 0.2362, 0.3636, 0.3149, 0.3182, 0.2362, 0.3636, 0.1575, 0.4091, 0.2362, 0.3636, 0.1575, 0.4545, 0.1575, 0.4091, 0.2362, 0.5, 0.07873, 0.5455, 0.1575, 0.4545, 0.1575, 0.5, 0.07873, 0.5909, 0.07873, 0.5455, 0.1575, 0.5909, 0.07873, 0.6364, 0.1575, 0.5455, 0.1575, 0.6818, 0.07873, 0.7273, 0.1575, 0.6364, 0.1575, 0.6818, 0.07873, 0.7727, 0.07873, 0.7273, 0.1575, 0.7727, 0.07873, 0.8182, 0.1575, 0.7273, 0.1575, 0.8636, 0.07873, 0.9091, 0.1575, 0.8182, 0.1575, 0.8636, 0.07873, 0.9545, 0.07873, 0.9091, 0.1575, 0.9545, 0.07873, 1.0, 0.1575, 0.9091, 0.1575, 0.3636, 0.1575, 0.4091, 0.07873, 0.4545, 0.1575, 0.3636, 0.1575, 0.3182, 0.07873, 0.4091, 0.07873, 0.3182, 0.07873, 0.3636, 0.0, 0.4091, 0.07873, 0.1364, 0.07873, 0.1818, 0.1575, 0.09091, 0.1575, 0.1364, 0.07873, 0.2273, 0.07873, 0.1818, 0.1575, 0.2273, 0.07873, 0.2727, 0.1575, 0.1818, 0.1575, 0.1818, 0.0, 0.2273, 0.07873, 0.1364, 0.07873, 0.2727, 0.1575, 0.3182, 0.07873, 0.3636, 0.1575, 0.9091, 0.0, 0.9545, 0.07873, 0.8636, 0.07873, 0.7273, 0.0, 0.7727, 0.07873, 0.6818, 0.07873, 0.5455, 0.0, 0.5909, 0.07873, 0.5, 0.07873, 0.2727, 0.1575, 0.3636, 0.1575, 0.3182, 0.2362, 0.09091, 0.1575, 0.1818, 0.1575, 0.1364, 0.2362, 0.8182, 0.1575, 0.9091, 0.1575, 0.8636, 0.2362, 0.6364, 0.1575, 0.7273, 0.1575, 0.6818, 0.2362, 0.4545, 0.1575, 0.5455, 0.1575, 0.5, 0.2362, 0.2727, 0.1575, 0.3182, 0.2362, 0.2273, 0.2362, 0.09091, 0.1575, 0.1364, 0.2362, 0.04546, 0.2362, 0.8182, 0.1575, 0.8636, 0.2362, 0.7727, 0.2362, 0.6364, 0.1575, 0.6818, 0.2362, 0.5909, 0.2362, 0.4545, 0.1575, 0.5, 0.2362, 0.4091, 0.2362, 0.1818, 0.3149, 0.2727, 0.3149, 0.2273, 0.3937, 0.0, 0.3149, 0.09091, 0.3149, 0.04546, 0.3937, 0.7273, 0.3149, 0.8182, 0.3149, 0.7727, 0.3937, 0.5455, 0.3149, 0.6364, 0.3149, 0.5909, 0.3937, 0.3636, 0.3149, 0.4545, 0.3149, 0.4091, 0.3937, 0.4091, 0.3937, 0.5, 0.3937, 0.4545, 0.4724, 0.4091, 0.3937, 0.4545, 0.3149, 0.5, 0.3937, 0.4545, 0.3149, 0.5455, 0.3149, 0.5, 0.3937, 0.5909, 0.3937, 0.6818, 0.3937, 0.6364, 0.4724, 0.5909, 0.3937, 0.6364, 0.3149, 0.6818, 0.3937, 0.6364, 0.3149, 0.7273, 0.3149, 0.6818, 0.3937, 0.7727, 0.3937, 0.8636, 0.3937, 0.8182, 0.4724, 0.7727, 0.3937, 0.8182, 0.3149, 0.8636, 0.3937, 0.8182, 0.3149, 0.9091, 0.3149, 0.8636, 0.3937, 0.04546, 0.3937, 0.1364, 0.3937, 0.09091, 0.4724, 0.04546, 0.3937, 0.09091, 0.3149, 0.1364, 0.3937, 0.09091, 0.3149, 0.1818, 0.3149, 0.1364, 0.3937, 0.2273, 0.3937, 0.3182, 0.3937, 0.2727, 0.4724, 0.2273, 0.3937, 0.2727, 0.3149, 0.3182, 0.3937, 0.2727, 0.3149, 0.3636, 0.3149, 0.3182, 0.3937, 0.4091, 0.2362, 0.4545, 0.3149, 0.3636, 0.3149, 0.4091, 0.2362, 0.5, 0.2362, 0.4545, 0.3149, 0.5, 0.2362, 0.5455, 0.3149, 0.4545, 0.3149, 0.5909, 0.2362, 0.6364, 0.3149, 0.5455, 0.3149, 0.5909, 0.2362, 0.6818, 0.2362, 0.6364, 0.3149, 0.6818, 0.2362, 0.7273, 0.3149, 0.6364, 0.3149, 0.7727, 0.2362, 0.8182, 0.3149, 0.7273, 0.3149, 0.7727, 0.2362, 0.8636, 0.2362, 0.8182, 0.3149, 0.8636, 0.2362, 0.9091, 0.3149, 0.8182, 0.3149, 0.04546, 0.2362, 0.09091, 0.3149, 0.0, 0.3149, 0.04546, 0.2362, 0.1364, 0.2362, 0.09091, 0.3149, 0.1364, 0.2362, 0.1818, 0.3149, 0.09091, 0.3149, 0.2273, 0.2362, 0.2727, 0.3149, 0.1818, 0.3149, 0.2273, 0.2362, 0.3182, 0.2362, 0.2727, 0.3149, 0.3182, 0.2362, 0.3636, 0.3149, 0.2727, 0.3149, 0.5, 0.2362, 0.5909, 0.2362, 0.5455, 0.3149, 0.5, 0.2362, 0.5455, 0.1575, 0.5909, 0.2362, 0.5455, 0.1575, 0.6364, 0.1575, 0.5909, 0.2362, 0.6818, 0.2362, 0.7727, 0.2362, 0.7273, 0.3149, 0.6818, 0.2362, 0.7273, 0.1575, 0.7727, 0.2362, 0.7273, 0.1575, 0.8182, 0.1575, 0.7727, 0.2362, 0.8636, 0.2362, 0.9545, 0.2362, 0.9091, 0.3149, 0.8636, 0.2362, 0.9091, 0.1575, 0.9545, 0.2362, 0.9091, 0.1575, 1.0, 0.1575, 0.9545, 0.2362, 0.1364, 0.2362, 0.2273, 0.2362, 0.1818, 0.3149, 0.1364, 0.2362, 0.1818, 0.1575, 0.2273, 0.2362, 0.1818, 0.1575, 0.2727, 0.1575, 0.2273, 0.2362, 0.3182, 0.2362, 0.4091, 0.2362, 0.3636, 0.3149, 0.3182, 0.2362, 0.3636, 0.1575, 0.4091, 0.2362, 0.3636, 0.1575, 0.4545, 0.1575, 0.4091, 0.2362, 0.5, 0.07873, 0.5455, 0.1575, 0.4545, 0.1575, 0.5, 0.07873, 0.5909, 0.07873, 0.5455, 0.1575, 0.5909, 0.07873, 0.6364, 0.1575, 0.5455, 0.1575, 0.6818, 0.07873, 0.7273, 0.1575, 0.6364, 0.1575, 0.6818, 0.07873, 0.7727, 0.07873, 0.7273, 0.1575, 0.7727, 0.07873, 0.8182, 0.1575, 0.7273, 0.1575, 0.8636, 0.07873, 0.9091, 0.1575, 0.8182, 0.1575, 0.8636, 0.07873, 0.9545, 0.07873, 0.9091, 0.1575, 0.9545, 0.07873, 1.0, 0.1575, 0.9091, 0.1575, 0.3636, 0.1575, 0.4091, 0.07873, 0.4545, 0.1575, 0.3636, 0.1575, 0.3182, 0.07873, 0.4091, 0.07873, 0.3182, 0.07873, 0.3636, 0.0, 0.4091, 0.07873, 0.1364, 0.07873, 0.1818, 0.1575, 0.09091, 0.1575, 0.1364, 0.07873, 0.2273, 0.07873, 0.1818, 0.1575, 0.2273, 0.07873, 0.2727, 0.1575, 0.1818, 0.1575])
me_icosphere_002.materials.append(mat_cloud)
me_icosphere_002.update()
me_cone = bpy.data.meshes.new('Cone')
me_cone.from_pydata([(8.374e-09, 0.2254, 0.5791), (0.04398, 0.2211, 0.5791), (0.08627, 0.2083, 0.5791), (0.1252, 0.1874, 0.5791), (0.1594, 0.1594, 0.5791), (0.1874, 0.1252, 0.5791), (0.2083, 0.08627, 0.5791), (0.2211, 0.04398, 0.5791), (0.2254, 3.502e-09, 0.5791), (0.2211, -0.04398, 0.5791), (0.2083, -0.08627, 0.5791), (0.1874, -0.1252, 0.5791), (0.1594, -0.1594, 0.5791), (0.1252, -0.1874, 0.5791), (0.08627, -0.2083, 0.5791), (0.04398, -0.2211, 0.5791), (8.374e-09, -0.2254, 0.5791), (-0.04398, -0.2211, 0.5791), (-0.08627, -0.2083, 0.5791), (-0.1252, -0.1874, 0.5791), (-0.1594, -0.1594, 0.5791), (-0.1874, -0.1252, 0.5791), (-0.2083, -0.08627, 0.5791), (-0.2211, -0.04398, 0.5791), (-0.2254, 3.502e-09, 0.5791), (-0.2211, 0.04398, 0.5791), (-0.2083, 0.08627, 0.5791), (-0.1874, 0.1252, 0.5791), (-0.1594, 0.1594, 0.5791), (-0.1252, 0.1874, 0.5791), (-0.08627, 0.2083, 0.5791), (-0.04398, 0.2211, 0.5791), (8.374e-09, 3.502e-09, 1.378), (1.087e-08, 0.02816, 0.5791), (0.005495, 0.02762, 0.5791), (0.01078, 0.02602, 0.5791), (0.01565, 0.02342, 0.5791), (0.01992, 0.01992, 0.5791), (0.02342, 0.01565, 0.5791), (0.02602, 0.01078, 0.5791), (0.02762, 0.005495, 0.5791), (0.02816, -3.546e-09, 0.5791), (0.02762, -0.005495, 0.5791), (0.02602, -0.01078, 0.5791), (0.02342, -0.01565, 0.5791), (0.01992, -0.01992, 0.5791), (0.01565, -0.02342, 0.5791), (0.01078, -0.02602, 0.5791), (0.005495, -0.02762, 0.5791), (1.087e-08, -0.02816, 0.5791), (-0.005495, -0.02762, 0.5791), (-0.01078, -0.02602, 0.5791), (-0.01565, -0.02342, 0.5791), (-0.01992, -0.01992, 0.5791), (-0.02342, -0.01565, 0.5791), (-0.02602, -0.01078, 0.5791), (-0.02762, -0.005495, 0.5791), (-0.02816, -3.546e-09, 0.5791), (-0.02762, 0.005495, 0.5791), (-0.02602, 0.01078, 0.5791), (-0.02342, 0.01565, 0.5791), (-0.01992, 0.01992, 0.5791), (-0.01565, 0.02342, 0.5791), (-0.01078, 0.02602, 0.5791), (-0.005495, 0.02762, 0.5791), (-6.866e-07, 0.04989, -0.00297), (0.009732, 0.04893, -0.00297), (0.01909, 0.04609, -0.00297), (0.02772, 0.04148, -0.00297), (0.03528, 0.03528, -0.00297), (0.04148, 0.02772, -0.00297), (0.04609, 0.01909, -0.00297), (0.04893, 0.009733, -0.00297), (0.04989, -3.805e-09, -0.00297), (0.04893, -0.009733, -0.00297), (0.04609, -0.01909, -0.00297), (0.04148, -0.02772, -0.00297), (0.03528, -0.03528, -0.00297), (0.02772, -0.04148, -0.00297), (0.01909, -0.04609, -0.00297), (0.009732, -0.04893, -0.00297), (-6.866e-07, -0.04989, -0.00297), (-0.009733, -0.04893, -0.00297), (-0.01909, -0.04609, -0.00297), (-0.02772, -0.04148, -0.00297), (-0.03528, -0.03528, -0.00297), (-0.04148, -0.02772, -0.00297), (-0.04609, -0.01909, -0.00297), (-0.04893, -0.009733, -0.00297), (-0.04989, -3.805e-09, -0.00297), (-0.04893, 0.009733, -0.00297), (-0.04609, 0.01909, -0.00297), (-0.04148, 0.02772, -0.00297), (-0.03528, 0.03528, -0.00297), (-0.02772, 0.04148, -0.00297), (-0.01909, 0.04609, -0.00297), (-0.009733, 0.04893, -0.00297)], [], [(0, 32, 1), (1, 32, 2), (2, 32, 3), (3, 32, 4), (4, 32, 5), (5, 32, 6), (6, 32, 7), (7, 32, 8), (8, 32, 9), (9, 32, 10), (10, 32, 11), (11, 32, 12), (12, 32, 13), (13, 32, 14), (14, 32, 15), (15, 32, 16), (16, 32, 17), (17, 32, 18), (18, 32, 19), (19, 32, 20), (20, 32, 21), (21, 32, 22), (22, 32, 23), (23, 32, 24), (24, 32, 25), (25, 32, 26), (26, 32, 27), (27, 32, 28), (28, 32, 29), (29, 32, 30), (20, 21, 54, 53), (30, 32, 31), (31, 32, 0), (37, 38, 70, 69), (27, 28, 61, 60), (7, 8, 41, 40), (14, 15, 48, 47), (21, 22, 55, 54), (1, 2, 35, 34), (28, 29, 62, 61), (8, 9, 42, 41), (15, 16, 49, 48), (22, 23, 56, 55), (2, 3, 36, 35), (29, 30, 63, 62), (9, 10, 43, 42), (16, 17, 50, 49), (23, 24, 57, 56), (3, 4, 37, 36), (30, 31, 64, 63), (10, 11, 44, 43), (17, 18, 51, 50), (24, 25, 58, 57), (4, 5, 38, 37), (31, 0, 33, 64), (11, 12, 45, 44), (18, 19, 52, 51), (25, 26, 59, 58), (5, 6, 39, 38), (12, 13, 46, 45), (19, 20, 53, 52), (26, 27, 60, 59), (6, 7, 40, 39), (0, 1, 34, 33), (13, 14, 47, 46), (65, 66, 67, 68, 69, 70, 71, 72, 73, 74, 75, 76, 77, 78, 79, 80, 81, 82, 83, 84, 85, 86, 87, 88, 89, 90, 91, 92, 93, 94, 95, 96), (64, 33, 65, 96), (51, 52, 84, 83), (38, 39, 71, 70), (52, 53, 85, 84), (39, 40, 72, 71), (53, 54, 86, 85), (40, 41, 73, 72), (54, 55, 87, 86), (41, 42, 74, 73), (55, 56, 88, 87), (42, 43, 75, 74), (56, 57, 89, 88), (43, 44, 76, 75), (57, 58, 90, 89), (44, 45, 77, 76), (58, 59, 91, 90), (45, 46, 78, 77), (59, 60, 92, 91), (46, 47, 79, 78), (33, 34, 66, 65), (60, 61, 93, 92), (47, 48, 80, 79), (34, 35, 67, 66), (61, 62, 94, 93), (48, 49, 81, 80), (35, 36, 68, 67), (62, 63, 95, 94), (49, 50, 82, 81), (36, 37, 69, 68), (63, 64, 96, 95), (50, 51, 83, 82)])
me_cone.polygons.foreach_set('use_smooth', [True] * 97)
_uv = me_cone.uv_layers.new(name='UVMap')
_uv.uv.foreach_set('vector', [0.25, 0.49, 0.25, 0.25, 0.2968, 0.4854, 0.2968, 0.4854, 0.25, 0.25, 0.3418, 0.4717, 0.3418, 0.4717, 0.25, 0.25, 0.3833, 0.4496, 0.3833, 0.4496, 0.25, 0.25, 0.4197, 0.4197, 0.4197, 0.4197, 0.25, 0.25, 0.4496, 0.3833, 0.4496, 0.3833, 0.25, 0.25, 0.4717, 0.3418, 0.4717, 0.3418, 0.25, 0.25, 0.4854, 0.2968, 0.4854, 0.2968, 0.25, 0.25, 0.49, 0.25, 0.49, 0.25, 0.25, 0.25, 0.4854, 0.2032, 0.4854, 0.2032, 0.25, 0.25, 0.4717, 0.1582, 0.4717, 0.1582, 0.25, 0.25, 0.4496, 0.1167, 0.4496, 0.1167, 0.25, 0.25, 0.4197, 0.08029, 0.4197, 0.08029, 0.25, 0.25, 0.3833, 0.05045, 0.3833, 0.05045, 0.25, 0.25, 0.3418, 0.02827, 0.3418, 0.02827, 0.25, 0.25, 0.2968, 0.01461, 0.2968, 0.01461, 0.25, 0.25, 0.25, 0.01, 0.25, 0.01, 0.25, 0.25, 0.2032, 0.01461, 0.2032, 0.01461, 0.25, 0.25, 0.1582, 0.02827, 0.1582, 0.02827, 0.25, 0.25, 0.1167, 0.05045, 0.1167, 0.05045, 0.25, 0.25, 0.08029, 0.08029, 0.08029, 0.08029, 0.25, 0.25, 0.05045, 0.1167, 0.05045, 0.1167, 0.25, 0.25, 0.02827, 0.1582, 0.02827, 0.1582, 0.25, 0.25, 0.01461, 0.2032, 0.01461, 0.2032, 0.25, 0.25, 0.01, 0.25, 0.01, 0.25, 0.25, 0.25, 0.01461, 0.2968, 0.01461, 0.2968, 0.25, 0.25, 0.02827, 0.3418, 0.02827, 0.3418, 0.25, 0.25, 0.05045, 0.3833, 0.05045, 0.3833, 0.25, 0.25, 0.08029, 0.4197, 0.08029, 0.4197, 0.25, 0.25, 0.1167, 0.4496, 0.1167, 0.4496, 0.25, 0.25, 0.1582, 0.4717, 0.08029, 0.08029, 0.05045, 0.1167, 0.05045, 0.1167, 0.08029, 0.08029, 0.1582, 0.4717, 0.25, 0.25, 0.2032, 0.4854, 0.2032, 0.4854, 0.25, 0.25, 0.25, 0.49, 0.4197, 0.4197, 0.4496, 0.3833, 0.4496, 0.3833, 0.4197, 0.4197, 0.05045, 0.3833, 0.08029, 0.4197, 0.08029, 0.4197, 0.05045, 0.3833, 0.4854, 0.2968, 0.49, 0.25, 0.49, 0.25, 0.4854, 0.2968, 0.3418, 0.02827, 0.2968, 0.01461, 0.2968, 0.01461, 0.3418, 0.02827, 0.05045, 0.1167, 0.02827, 0.1582, 0.02827, 0.1582, 0.05045, 0.1167, 0.2968, 0.4854, 0.3418, 0.4717, 0.3418, 0.4717, 0.2968, 0.4854, 0.08029, 0.4197, 0.1167, 0.4496, 0.1167, 0.4496, 0.08029, 0.4197, 0.49, 0.25, 0.4854, 0.2032, 0.4854, 0.2032, 0.49, 0.25, 0.2968, 0.01461, 0.25, 0.01, 0.25, 0.01, 0.2968, 0.01461, 0.02827, 0.1582, 0.01461, 0.2032, 0.01461, 0.2032, 0.02827, 0.1582, 0.3418, 0.4717, 0.3833, 0.4496, 0.3833, 0.4496, 0.3418, 0.4717, 0.1167, 0.4496, 0.1582, 0.4717, 0.1582, 0.4717, 0.1167, 0.4496, 0.4854, 0.2032, 0.4717, 0.1582, 0.4717, 0.1582, 0.4854, 0.2032, 0.25, 0.01, 0.2032, 0.01461, 0.2032, 0.01461, 0.25, 0.01, 0.01461, 0.2032, 0.01, 0.25, 0.01, 0.25, 0.01461, 0.2032, 0.3833, 0.4496, 0.4197, 0.4197, 0.4197, 0.4197, 0.3833, 0.4496, 0.1582, 0.4717, 0.2032, 0.4854, 0.2032, 0.4854, 0.1582, 0.4717, 0.4717, 0.1582, 0.4496, 0.1167, 0.4496, 0.1167, 0.4717, 0.1582, 0.2032, 0.01461, 0.1582, 0.02827, 0.1582, 0.02827, 0.2032, 0.01461, 0.01, 0.25, 0.01461, 0.2968, 0.01461, 0.2968, 0.01, 0.25, 0.4197, 0.4197, 0.4496, 0.3833, 0.4496, 0.3833, 0.4197, 0.4197, 0.2032, 0.4854, 0.25, 0.49, 0.25, 0.49, 0.2032, 0.4854, 0.4496, 0.1167, 0.4197, 0.08029, 0.4197, 0.08029, 0.4496, 0.1167, 0.1582, 0.02827, 0.1167, 0.05045, 0.1167, 0.05045, 0.1582, 0.02827, 0.01461, 0.2968, 0.02827, 0.3418, 0.02827, 0.3418, 0.01461, 0.2968, 0.4496, 0.3833, 0.4717, 0.3418, 0.4717, 0.3418, 0.4496, 0.3833, 0.4197, 0.08029, 0.3833, 0.05045, 0.3833, 0.05045, 0.4197, 0.08029, 0.1167, 0.05045, 0.08029, 0.08029, 0.08029, 0.08029, 0.1167, 0.05045, 0.02827, 0.3418, 0.05045, 0.3833, 0.05045, 0.3833, 0.02827, 0.3418, 0.4717, 0.3418, 0.4854, 0.2968, 0.4854, 0.2968, 0.4717, 0.3418, 0.25, 0.49, 0.2968, 0.4854, 0.2968, 0.4854, 0.25, 0.49, 0.3833, 0.05045, 0.3418, 0.02827, 0.3418, 0.02827, 0.3833, 0.05045, 0.75, 0.49, 0.7968, 0.4854, 0.8418, 0.4717, 0.8833, 0.4496, 0.9197, 0.4197, 0.9496, 0.3833, 0.9717, 0.3418, 0.9854, 0.2968, 0.99, 0.25, 0.9854, 0.2032, 0.9717, 0.1582, 0.9496, 0.1167, 0.9197, 0.08029, 0.8833, 0.05045, 0.8418, 0.02827, 0.7968, 0.01461, 0.75, 0.01, 0.7032, 0.01461, 0.6582, 0.02827, 0.6167, 0.05045, 0.5803, 0.08029, 0.5504, 0.1167, 0.5283, 0.1582, 0.5146, 0.2032, 0.51, 0.25, 0.5146, 0.2968, 0.5283, 0.3418, 0.5504, 0.3833, 0.5803, 0.4197, 0.6167, 0.4496, 0.6582, 0.4717, 0.7032, 0.4854, 0.2032, 0.4854, 0.25, 0.49, 0.25, 0.49, 0.2032, 0.4854, 0.1582, 0.02827, 0.1167, 0.05045, 0.1167, 0.05045, 0.1582, 0.02827, 0.4496, 0.3833, 0.4717, 0.3418, 0.4717, 0.3418, 0.4496, 0.3833, 0.1167, 0.05045, 0.08029, 0.08029, 0.08029, 0.08029, 0.1167, 0.05045, 0.4717, 0.3418, 0.4854, 0.2968, 0.4854, 0.2968, 0.4717, 0.3418, 0.08029, 0.08029, 0.05045, 0.1167, 0.05045, 0.1167, 0.08029, 0.08029, 0.4854, 0.2968, 0.49, 0.25, 0.49, 0.25, 0.4854, 0.2968, 0.05045, 0.1167, 0.02827, 0.1582, 0.02827, 0.1582, 0.05045, 0.1167, 0.49, 0.25, 0.4854, 0.2032, 0.4854, 0.2032, 0.49, 0.25, 0.02827, 0.1582, 0.01461, 0.2032, 0.01461, 0.2032, 0.02827, 0.1582, 0.4854, 0.2032, 0.4717, 0.1582, 0.4717, 0.1582, 0.4854, 0.2032, 0.01461, 0.2032, 0.01, 0.25, 0.01, 0.25, 0.01461, 0.2032, 0.4717, 0.1582, 0.4496, 0.1167, 0.4496, 0.1167, 0.4717, 0.1582, 0.01, 0.25, 0.01461, 0.2968, 0.01461, 0.2968, 0.01, 0.25, 0.4496, 0.1167, 0.4197, 0.08029, 0.4197, 0.08029, 0.4496, 0.1167, 0.01461, 0.2968, 0.02827, 0.3418, 0.02827, 0.3418, 0.01461, 0.2968, 0.4197, 0.08029, 0.3833, 0.05045, 0.3833, 0.05045, 0.4197, 0.08029, 0.02827, 0.3418, 0.05045, 0.3833, 0.05045, 0.3833, 0.02827, 0.3418, 0.3833, 0.05045, 0.3418, 0.02827, 0.3418, 0.02827, 0.3833, 0.05045, 0.25, 0.49, 0.2968, 0.4854, 0.2968, 0.4854, 0.25, 0.49, 0.05045, 0.3833, 0.08029, 0.4197, 0.08029, 0.4197, 0.05045, 0.3833, 0.3418, 0.02827, 0.2968, 0.01461, 0.2968, 0.01461, 0.3418, 0.02827, 0.2968, 0.4854, 0.3418, 0.4717, 0.3418, 0.4717, 0.2968, 0.4854, 0.08029, 0.4197, 0.1167, 0.4496, 0.1167, 0.4496, 0.08029, 0.4197, 0.2968, 0.01461, 0.25, 0.01, 0.25, 0.01, 0.2968, 0.01461, 0.3418, 0.4717, 0.3833, 0.4496, 0.3833, 0.4496, 0.3418, 0.4717, 0.1167, 0.4496, 0.1582, 0.4717, 0.1582, 0.4717, 0.1167, 0.4496, 0.25, 0.01, 0.2032, 0.01461, 0.2032, 0.01461, 0.25, 0.01, 0.3833, 0.4496, 0.4197, 0.4197, 0.4197, 0.4197, 0.3833, 0.4496, 0.1582, 0.4717, 0.2032, 0.4854, 0.2032, 0.4854, 0.1582, 0.4717, 0.2032, 0.01461, 0.1582, 0.02827, 0.1582, 0.02827, 0.2032, 0.01461])
me_cone.update()
me_sphere = bpy.data.meshes.new('Sphere')
me_sphere.from_pydata([(-7.65e-08, 0.5556, -0.08148), (0.03806, 0.1913, 0.06783), (0.07466, 0.3753, 0.01093), (0.1084, 0.5449, -0.08148), (0.07466, 0.1802, 0.06783), (0.1464, 0.3536, 0.01093), (0.2126, 0.5133, -0.08148), (0.1084, 0.1622, 0.06783), (0.2126, 0.3182, 0.01093), (0.3087, 0.4619, -0.08148), (0.1379, 0.1379, 0.06783), (0.2706, 0.2706, 0.01093), (0.3928, 0.3928, -0.08148), (0.1622, 0.1084, 0.06783), (0.3182, 0.2126, 0.01093), (0.4619, 0.3087, -0.08148), (-7.65e-08, -1.29e-08, 0.08705), (0.1802, 0.07466, 0.06783), (0.3536, 0.1464, 0.01093), (0.5133, 0.2126, -0.08148), (0.1913, 0.03806, 0.06783), (0.3753, 0.07466, 0.01093), (0.5449, 0.1084, -0.08148), (0.1951, -2.408e-08, 0.06783), (0.3827, -3.526e-08, 0.01093), (0.5556, -6.506e-08, -0.08148), (0.1913, -0.03806, 0.06783), (0.3753, -0.07466, 0.01093), (0.5449, -0.1084, -0.08148), (0.1802, -0.07466, 0.06783), (0.3536, -0.1464, 0.01093), (0.5133, -0.2126, -0.08148), (0.1622, -0.1084, 0.06783), (0.3182, -0.2126, 0.01093), (0.4619, -0.3087, -0.08148), (0.1379, -0.1379, 0.06783), (0.2706, -0.2706, 0.01093), (0.3928, -0.3928, -0.08148), (0.1084, -0.1622, 0.06783), (0.2126, -0.3182, 0.01093), (0.3087, -0.4619, -0.08148), (0.07466, -0.1802, 0.06783), (0.1464, -0.3536, 0.01093), (0.2126, -0.5133, -0.08148), (0.03806, -0.1913, 0.06783), (0.07466, -0.3753, 0.01093), (0.1084, -0.5449, -0.08148), (-8.395e-08, -0.1951, 0.06783), (-1.287e-07, -0.3827, 0.01093), (-1.734e-07, -0.5556, -0.08148), (-0.03806, -0.1913, 0.06783), (-0.07466, -0.3753, 0.01093), (-0.1084, -0.5449, -0.08148), (-0.07466, -0.1802, 0.06783), (-0.1464, -0.3536, 0.01093), (-0.2126, -0.5133, -0.08148), (-0.1084, -0.1622, 0.06783), (-0.2126, -0.3182, 0.01093), (-0.3087, -0.4619, -0.08148), (-0.1379, -0.1379, 0.06783), (-0.2706, -0.2706, 0.01093), (-0.3928, -0.3928, -0.08148), (-0.1622, -0.1084, 0.06783), (-0.3182, -0.2126, 0.01093), (-0.4619, -0.3087, -0.08148), (-0.1802, -0.07466, 0.06783), (-0.3536, -0.1464, 0.01093), (-0.5133, -0.2126, -0.08148), (-0.1913, -0.03806, 0.06783), (-0.3753, -0.07466, 0.01093), (-0.5449, -0.1084, -0.08148), (-0.1951, 5.722e-09, 0.06783), (-0.3827, 3.925e-08, 0.01093), (-0.5556, 1.361e-07, -0.08148), (-0.1913, 0.03806, 0.06783), (-0.3753, 0.07466, 0.01093), (-0.5449, 0.1084, -0.08148), (-0.1802, 0.07466, 0.06783), (-0.3536, 0.1464, 0.01093), (-0.5133, 0.2126, -0.08148), (-0.1622, 0.1084, 0.06783), (-0.3182, 0.2126, 0.01093), (-0.4619, 0.3087, -0.08148), (-0.1379, 0.1379, 0.06783), (-0.2706, 0.2706, 0.01093), (-0.3928, 0.3928, -0.08148), (-0.1084, 0.1622, 0.06783), (-0.2126, 0.3182, 0.01093), (-0.3087, 0.4619, -0.08148), (-0.07466, 0.1802, 0.06783), (-0.1464, 0.3536, 0.01093), (-0.2126, 0.5133, -0.08148), (-0.03806, 0.1913, 0.06783), (-0.07466, 0.3753, 0.01093), (-0.1084, 0.5449, -0.08148), (-6.16e-08, 0.1951, 0.06783), (-9.448e-09, 0.3827, 0.01093)], [], [(0, 96, 2, 3), (95, 16, 1), (96, 95, 1, 2), (2, 1, 4, 5), (3, 2, 5, 6), (1, 16, 4), (4, 16, 7), (5, 4, 7, 8), (6, 5, 8, 9), (8, 7, 10, 11), (9, 8, 11, 12), (7, 16, 10), (10, 16, 13), (11, 10, 13, 14), (12, 11, 14, 15), (15, 14, 18, 19), (13, 16, 17), (14, 13, 17, 18), (17, 16, 20), (18, 17, 20, 21), (19, 18, 21, 22), (22, 21, 24, 25), (20, 16, 23), (21, 20, 23, 24), (23, 16, 26), (24, 23, 26, 27), (25, 24, 27, 28), (26, 16, 29), (27, 26, 29, 30), (28, 27, 30, 31), (29, 16, 32), (30, 29, 32, 33), (31, 30, 33, 34), (32, 16, 35), (33, 32, 35, 36), (34, 33, 36, 37), (35, 16, 38), (36, 35, 38, 39), (37, 36, 39, 40), (38, 16, 41), (39, 38, 41, 42), (40, 39, 42, 43), (42, 41, 44, 45), (43, 42, 45, 46), (41, 16, 44), (44, 16, 47), (45, 44, 47, 48), (46, 45, 48, 49), (48, 47, 50, 51), (49, 48, 51, 52), (47, 16, 50), (50, 16, 53), (51, 50, 53, 54), (52, 51, 54, 55), (55, 54, 57, 58), (53, 16, 56), (54, 53, 56, 57), (56, 16, 59), (57, 56, 59, 60), (58, 57, 60, 61), (59, 16, 62), (60, 59, 62, 63), (61, 60, 63, 64), (62, 16, 65), (63, 62, 65, 66), (64, 63, 66, 67), (65, 16, 68), (66, 65, 68, 69), (67, 66, 69, 70), (68, 16, 71), (69, 68, 71, 72), (70, 69, 72, 73), (71, 16, 74), (72, 71, 74, 75), (73, 72, 75, 76), (74, 16, 77), (75, 74, 77, 78), (76, 75, 78, 79), (77, 16, 80), (78, 77, 80, 81), (79, 78, 81, 82), (81, 80, 83, 84), (82, 81, 84, 85), (80, 16, 83), (83, 16, 86), (84, 83, 86, 87), (85, 84, 87, 88), (88, 87, 90, 91), (86, 16, 89), (87, 86, 89, 90), (89, 16, 92), (90, 89, 92, 93), (91, 90, 93, 94), (94, 93, 96, 0), (92, 16, 95), (93, 92, 95, 96)])
_uv = me_sphere.uv_layers.new(name='UVMap')
_uv.uv.foreach_set('vector', [0.75, 0.8125, 0.75, 0.875, 0.7188, 0.875, 0.7188, 0.8125, 0.75, 0.9375, 0.7344, 1.0, 0.7188, 0.9375, 0.75, 0.875, 0.75, 0.9375, 0.7188, 0.9375, 0.7188, 0.875, 0.7188, 0.875, 0.7188, 0.9375, 0.6875, 0.9375, 0.6875, 0.875, 0.7188, 0.8125, 0.7188, 0.875, 0.6875, 0.875, 0.6875, 0.8125, 0.7188, 0.9375, 0.7031, 1.0, 0.6875, 0.9375, 0.6875, 0.9375, 0.6719, 1.0, 0.6562, 0.9375, 0.6875, 0.875, 0.6875, 0.9375, 0.6562, 0.9375, 0.6562, 0.875, 0.6875, 0.8125, 0.6875, 0.875, 0.6562, 0.875, 0.6562, 0.8125, 0.6562, 0.875, 0.6562, 0.9375, 0.625, 0.9375, 0.625, 0.875, 0.6562, 0.8125, 0.6562, 0.875, 0.625, 0.875, 0.625, 0.8125, 0.6562, 0.9375, 0.6406, 1.0, 0.625, 0.9375, 0.625, 0.9375, 0.6094, 1.0, 0.5938, 0.9375, 0.625, 0.875, 0.625, 0.9375, 0.5938, 0.9375, 0.5938, 0.875, 0.625, 0.8125, 0.625, 0.875, 0.5938, 0.875, 0.5938, 0.8125, 0.5938, 0.8125, 0.5938, 0.875, 0.5625, 0.875, 0.5625, 0.8125, 0.5938, 0.9375, 0.5781, 1.0, 0.5625, 0.9375, 0.5938, 0.875, 0.5938, 0.9375, 0.5625, 0.9375, 0.5625, 0.875, 0.5625, 0.9375, 0.5469, 1.0, 0.5312, 0.9375, 0.5625, 0.875, 0.5625, 0.9375, 0.5312, 0.9375, 0.5312, 0.875, 0.5625, 0.8125, 0.5625, 0.875, 0.5312, 0.875, 0.5312, 0.8125, 0.5312, 0.8125, 0.5312, 0.875, 0.5, 0.875, 0.5, 0.8125, 0.5312, 0.9375, 0.5156, 1.0, 0.5, 0.9375, 0.5312, 0.875, 0.5312, 0.9375, 0.5, 0.9375, 0.5, 0.875, 0.5, 0.9375, 0.4844, 1.0, 0.4688, 0.9375, 0.5, 0.875, 0.5, 0.9375, 0.4688, 0.9375, 0.4688, 0.875, 0.5, 0.8125, 0.5, 0.875, 0.4688, 0.875, 0.4688, 0.8125, 0.4688, 0.9375, 0.4531, 1.0, 0.4375, 0.9375, 0.4688, 0.875, 0.4688, 0.9375, 0.4375, 0.9375, 0.4375, 0.875, 0.4688, 0.8125, 0.4688, 0.875, 0.4375, 0.875, 0.4375, 0.8125, 0.4375, 0.9375, 0.4219, 1.0, 0.4062, 0.9375, 0.4375, 0.875, 0.4375, 0.9375, 0.4062, 0.9375, 0.4062, 0.875, 0.4375, 0.8125, 0.4375, 0.875, 0.4062, 0.875, 0.4062, 0.8125, 0.4062, 0.9375, 0.3906, 1.0, 0.375, 0.9375, 0.4062, 0.875, 0.4062, 0.9375, 0.375, 0.9375, 0.375, 0.875, 0.4062, 0.8125, 0.4062, 0.875, 0.375, 0.875, 0.375, 0.8125, 0.375, 0.9375, 0.3594, 1.0, 0.3438, 0.9375, 0.375, 0.875, 0.375, 0.9375, 0.3438, 0.9375, 0.3438, 0.875, 0.375, 0.8125, 0.375, 0.875, 0.3438, 0.875, 0.3438, 0.8125, 0.3438, 0.9375, 0.3281, 1.0, 0.3125, 0.9375, 0.3438, 0.875, 0.3438, 0.9375, 0.3125, 0.9375, 0.3125, 0.875, 0.3438, 0.8125, 0.3438, 0.875, 0.3125, 0.875, 0.3125, 0.8125, 0.3125, 0.875, 0.3125, 0.9375, 0.2812, 0.9375, 0.2812, 0.875, 0.3125, 0.8125, 0.3125, 0.875, 0.2812, 0.875, 0.2812, 0.8125, 0.3125, 0.9375, 0.2969, 1.0, 0.2812, 0.9375, 0.2812, 0.9375, 0.2656, 1.0, 0.25, 0.9375, 0.2812, 0.875, 0.2812, 0.9375, 0.25, 0.9375, 0.25, 0.875, 0.2812, 0.8125, 0.2812, 0.875, 0.25, 0.875, 0.25, 0.8125, 0.25, 0.875, 0.25, 0.9375, 0.2188, 0.9375, 0.2188, 0.875, 0.25, 0.8125, 0.25, 0.875, 0.2188, 0.875, 0.2188, 0.8125, 0.25, 0.9375, 0.2344, 1.0, 0.2188, 0.9375, 0.2188, 0.9375, 0.2031, 1.0, 0.1875, 0.9375, 0.2188, 0.875, 0.2188, 0.9375, 0.1875, 0.9375, 0.1875, 0.875, 0.2188, 0.8125, 0.2188, 0.875, 0.1875, 0.875, 0.1875, 0.8125, 0.1875, 0.8125, 0.1875, 0.875, 0.1562, 0.875, 0.1562, 0.8125, 0.1875, 0.9375, 0.1719, 1.0, 0.1563, 0.9375, 0.1875, 0.875, 0.1875, 0.9375, 0.1563, 0.9375, 0.1562, 0.875, 0.1563, 0.9375, 0.1406, 1.0, 0.125, 0.9375, 0.1562, 0.875, 0.1563, 0.9375, 0.125, 0.9375, 0.125, 0.875, 0.1562, 0.8125, 0.1562, 0.875, 0.125, 0.875, 0.125, 0.8125, 0.125, 0.9375, 0.1094, 1.0, 0.09375, 0.9375, 0.125, 0.875, 0.125, 0.9375, 0.09375, 0.9375, 0.09375, 0.875, 0.125, 0.8125, 0.125, 0.875, 0.09375, 0.875, 0.09375, 0.8125, 0.09375, 0.9375, 0.07812, 1.0, 0.0625, 0.9375, 0.09375, 0.875, 0.09375, 0.9375, 0.0625, 0.9375, 0.0625, 0.875, 0.09375, 0.8125, 0.09375, 0.875, 0.0625, 0.875, 0.0625, 0.8125, 0.0625, 0.9375, 0.04687, 1.0, 0.03125, 0.9375, 0.0625, 0.875, 0.0625, 0.9375, 0.03125, 0.9375, 0.03125, 0.875, 0.0625, 0.8125, 0.0625, 0.875, 0.03125, 0.875, 0.03125, 0.8125, 0.03125, 0.9375, 0.01562, 1.0, 0.0, 0.9375, 0.03125, 0.875, 0.03125, 0.9375, 0.0, 0.9375, 0.0, 0.875, 0.03125, 0.8125, 0.03125, 0.875, 0.0, 0.875, 0.0, 0.8125, 1.0, 0.9375, 0.9844, 1.0, 0.9688, 0.9375, 1.0, 0.875, 1.0, 0.9375, 0.9688, 0.9375, 0.9687, 0.875, 1.0, 0.8125, 1.0, 0.875, 0.9687, 0.875, 0.9687, 0.8125, 0.9688, 0.9375, 0.9531, 1.0, 0.9375, 0.9375, 0.9687, 0.875, 0.9688, 0.9375, 0.9375, 0.9375, 0.9375, 0.875, 0.9687, 0.8125, 0.9687, 0.875, 0.9375, 0.875, 0.9375, 0.8125, 0.9375, 0.9375, 0.9219, 1.0, 0.9062, 0.9375, 0.9375, 0.875, 0.9375, 0.9375, 0.9062, 0.9375, 0.9062, 0.875, 0.9375, 0.8125, 0.9375, 0.875, 0.9062, 0.875, 0.9062, 0.8125, 0.9062, 0.875, 0.9062, 0.9375, 0.875, 0.9375, 0.875, 0.875, 0.9062, 0.8125, 0.9062, 0.875, 0.875, 0.875, 0.875, 0.8125, 0.9062, 0.9375, 0.8906, 1.0, 0.875, 0.9375, 0.875, 0.9375, 0.8594, 1.0, 0.8438, 0.9375, 0.875, 0.875, 0.875, 0.9375, 0.8438, 0.9375, 0.8438, 0.875, 0.875, 0.8125, 0.875, 0.875, 0.8438, 0.875, 0.8437, 0.8125, 0.8437, 0.8125, 0.8438, 0.875, 0.8125, 0.875, 0.8125, 0.8125, 0.8438, 0.9375, 0.8281, 1.0, 0.8125, 0.9375, 0.8438, 0.875, 0.8438, 0.9375, 0.8125, 0.9375, 0.8125, 0.875, 0.8125, 0.9375, 0.7969, 1.0, 0.7812, 0.9375, 0.8125, 0.875, 0.8125, 0.9375, 0.7812, 0.9375, 0.7812, 0.875, 0.8125, 0.8125, 0.8125, 0.875, 0.7812, 0.875, 0.7812, 0.8125, 0.7812, 0.8125, 0.7812, 0.875, 0.75, 0.875, 0.75, 0.8125, 0.7812, 0.9375, 0.7656, 1.0, 0.75, 0.9375, 0.7812, 0.875, 0.7812, 0.9375, 0.75, 0.9375, 0.75, 0.875])
me_sphere.update()
me_icosphere_003 = bpy.data.meshes.new('Icosphere.003')
me_icosphere_003.from_pydata([(0.0, 0.0, 0.0), (0.7236, -0.5257, 0.5528), (-0.2764, -0.8506, 0.5528), (-0.8944, 0.0, 0.5528), (-0.2764, 0.8506, 0.5528), (0.7236, 0.5257, 0.5528), (0.2764, -0.8506, 1.819), (-0.7236, -0.5257, 1.819), (-0.7236, 0.5257, 1.819), (0.2764, 0.8506, 1.819), (0.8944, 0.0, 1.819), (0.0, 0.0, 8.447), (-0.1625, -0.5, 0.1493), (0.4253, -0.309, 0.1493), (0.2629, -0.809, 0.4743), (0.8506, 0.0, 0.4743), (0.4253, 0.309, 0.1493), (-0.5257, 0.0, 0.1493), (-0.6882, -0.5, 0.4743), (-0.1625, 0.5, 0.1493), (-0.6882, 0.5, 0.4743), (0.2629, 0.809, 0.4743), (0.9511, -0.309, 1.0), (0.9511, 0.309, 1.0), (0.0, -1.0, 1.0), (0.5878, -0.809, 1.0), (-0.9511, -0.309, 1.0), (-0.5878, -0.809, 1.0), (-0.5878, 0.809, 1.0), (-0.9511, 0.309, 1.0), (0.5878, 0.809, 1.0), (0.0, 1.0, 1.0), (0.6882, -0.5, 2.252), (-0.2629, -0.809, 2.252), (-0.8506, 0.0, 2.252), (-0.2629, 0.809, 2.252), (0.6882, 0.5, 2.252), (0.1625, -0.5, 5.614), (0.5257, 0.0, 5.614), (-0.4253, -0.309, 5.614), (-0.4253, 0.309, 5.614), (0.1625, 0.5, 5.614)], [], [(0, 13, 12), (1, 13, 15), (0, 12, 17), (0, 17, 19), (0, 19, 16), (1, 15, 22), (2, 14, 24), (3, 18, 26), (4, 20, 28), (5, 21, 30), (1, 22, 25), (2, 24, 27), (3, 26, 29), (4, 28, 31), (5, 30, 23), (6, 32, 37), (7, 33, 39), (8, 34, 40), (9, 35, 41), (10, 36, 38), (38, 41, 11), (38, 36, 41), (36, 9, 41), (41, 40, 11), (41, 35, 40), (35, 8, 40), (40, 39, 11), (40, 34, 39), (34, 7, 39), (39, 37, 11), (39, 33, 37), (33, 6, 37), (37, 38, 11), (37, 32, 38), (32, 10, 38), (23, 36, 10), (23, 30, 36), (30, 9, 36), (31, 35, 9), (31, 28, 35), (28, 8, 35), (29, 34, 8), (29, 26, 34), (26, 7, 34), (27, 33, 7), (27, 24, 33), (24, 6, 33), (25, 32, 6), (25, 22, 32), (22, 10, 32), (30, 31, 9), (30, 21, 31), (21, 4, 31), (28, 29, 8), (28, 20, 29), (20, 3, 29), (26, 27, 7), (26, 18, 27), (18, 2, 27), (24, 25, 6), (24, 14, 25), (14, 1, 25), (22, 23, 10), (22, 15, 23), (15, 5, 23), (16, 21, 5), (16, 19, 21), (19, 4, 21), (19, 20, 4), (19, 17, 20), (17, 3, 20), (17, 18, 3), (17, 12, 18), (12, 2, 18), (15, 16, 5), (15, 13, 16), (13, 0, 16), (12, 14, 2), (12, 13, 14), (13, 1, 14)])
_uv = me_icosphere_003.uv_layers.new(name='UVMap')
_uv.uv.foreach_set('vector', [0.8182, 0.0, 0.7727, 0.07873, 0.8636, 0.07873, 0.7273, 0.1575, 0.6818, 0.07873, 0.6364, 0.1575, 0.09091, 0.0, 0.04545, 0.07873, 0.1364, 0.07873, 0.2727, 0.0, 0.2273, 0.07873, 0.3182, 0.07873, 0.4545, 0.0, 0.4091, 0.07873, 0.5, 0.07873, 0.7273, 0.1575, 0.6364, 0.1575, 0.6818, 0.2362, 0.9091, 0.1575, 0.8182, 0.1575, 0.8636, 0.2362, 0.1818, 0.1575, 0.09091, 0.1575, 0.1364, 0.2362, 0.3636, 0.1575, 0.2727, 0.1575, 0.3182, 0.2362, 0.5455, 0.1575, 0.4545, 0.1575, 0.5, 0.2362, 0.7273, 0.1575, 0.6818, 0.2362, 0.7727, 0.2362, 0.9091, 0.1575, 0.8636, 0.2362, 0.9545, 0.2362, 0.1818, 0.1575, 0.1364, 0.2362, 0.2273, 0.2362, 0.3636, 0.1575, 0.3182, 0.2362, 0.4091, 0.2362, 0.5455, 0.1575, 0.5, 0.2362, 0.5909, 0.2362, 0.8182, 0.3149, 0.7273, 0.3149, 0.7727, 0.3937, 1.0, 0.3149, 0.9091, 0.3149, 0.9545, 0.3937, 0.2727, 0.3149, 0.1818, 0.3149, 0.2273, 0.3937, 0.4545, 0.3149, 0.3636, 0.3149, 0.4091, 0.3937, 0.6364, 0.3149, 0.5455, 0.3149, 0.5909, 0.3937, 0.5909, 0.3937, 0.5, 0.3937, 0.5455, 0.4724, 0.5909, 0.3937, 0.5455, 0.3149, 0.5, 0.3937, 0.5455, 0.3149, 0.4545, 0.3149, 0.5, 0.3937, 0.4091, 0.3937, 0.3182, 0.3937, 0.3636, 0.4724, 0.4091, 0.3937, 0.3636, 0.3149, 0.3182, 0.3937, 0.3636, 0.3149, 0.2727, 0.3149, 0.3182, 0.3937, 0.2273, 0.3937, 0.1364, 0.3937, 0.1818, 0.4724, 0.2273, 0.3937, 0.1818, 0.3149, 0.1364, 0.3937, 0.1818, 0.3149, 0.09091, 0.3149, 0.1364, 0.3937, 0.9545, 0.3937, 0.8636, 0.3937, 0.9091, 0.4724, 0.9545, 0.3937, 0.9091, 0.3149, 0.8636, 0.3937, 0.9091, 0.3149, 0.8182, 0.3149, 0.8636, 0.3937, 0.7727, 0.3937, 0.6818, 0.3937, 0.7273, 0.4724, 0.7727, 0.3937, 0.7273, 0.3149, 0.6818, 0.3937, 0.7273, 0.3149, 0.6364, 0.3149, 0.6818, 0.3937, 0.5909, 0.2362, 0.5455, 0.3149, 0.6364, 0.3149, 0.5909, 0.2362, 0.5, 0.2362, 0.5455, 0.3149, 0.5, 0.2362, 0.4545, 0.3149, 0.5455, 0.3149, 0.4091, 0.2362, 0.3636, 0.3149, 0.4545, 0.3149, 0.4091, 0.2362, 0.3182, 0.2362, 0.3636, 0.3149, 0.3182, 0.2362, 0.2727, 0.3149, 0.3636, 0.3149, 0.2273, 0.2362, 0.1818, 0.3149, 0.2727, 0.3149, 0.2273, 0.2362, 0.1364, 0.2362, 0.1818, 0.3149, 0.1364, 0.2362, 0.09091, 0.3149, 0.1818, 0.3149, 0.9545, 0.2362, 0.9091, 0.3149, 1.0, 0.3149, 0.9545, 0.2362, 0.8636, 0.2362, 0.9091, 0.3149, 0.8636, 0.2362, 0.8182, 0.3149, 0.9091, 0.3149, 0.7727, 0.2362, 0.7273, 0.3149, 0.8182, 0.3149, 0.7727, 0.2362, 0.6818, 0.2362, 0.7273, 0.3149, 0.6818, 0.2362, 0.6364, 0.3149, 0.7273, 0.3149, 0.5, 0.2362, 0.4091, 0.2362, 0.4545, 0.3149, 0.5, 0.2362, 0.4545, 0.1575, 0.4091, 0.2362, 0.4545, 0.1575, 0.3636, 0.1575, 0.4091, 0.2362, 0.3182, 0.2362, 0.2273, 0.2362, 0.2727, 0.3149, 0.3182, 0.2362, 0.2727, 0.1575, 0.2273, 0.2362, 0.2727, 0.1575, 0.1818, 0.1575, 0.2273, 0.2362, 0.1364, 0.2362, 0.04545, 0.2362, 0.09091, 0.3149, 0.1364, 0.2362, 0.09091, 0.1575, 0.04545, 0.2362, 0.09091, 0.1575, 0.0, 0.1575, 0.04545, 0.2362, 0.8636, 0.2362, 0.7727, 0.2362, 0.8182, 0.3149, 0.8636, 0.2362, 0.8182, 0.1575, 0.7727, 0.2362, 0.8182, 0.1575, 0.7273, 0.1575, 0.7727, 0.2362, 0.6818, 0.2362, 0.5909, 0.2362, 0.6364, 0.3149, 0.6818, 0.2362, 0.6364, 0.1575, 0.5909, 0.2362, 0.6364, 0.1575, 0.5455, 0.1575, 0.5909, 0.2362, 0.5, 0.07873, 0.4545, 0.1575, 0.5455, 0.1575, 0.5, 0.07873, 0.4091, 0.07873, 0.4545, 0.1575, 0.4091, 0.07873, 0.3636, 0.1575, 0.4545, 0.1575, 0.3182, 0.07873, 0.2727, 0.1575, 0.3636, 0.1575, 0.3182, 0.07873, 0.2273, 0.07873, 0.2727, 0.1575, 0.2273, 0.07873, 0.1818, 0.1575, 0.2727, 0.1575, 0.1364, 0.07873, 0.09091, 0.1575, 0.1818, 0.1575, 0.1364, 0.07873, 0.04545, 0.07873, 0.09091, 0.1575, 0.04545, 0.07873, 0.0, 0.1575, 0.09091, 0.1575, 0.6364, 0.1575, 0.5909, 0.07873, 0.5455, 0.1575, 0.6364, 0.1575, 0.6818, 0.07873, 0.5909, 0.07873, 0.6818, 0.07873, 0.6364, 0.0, 0.5909, 0.07873, 0.8636, 0.07873, 0.8182, 0.1575, 0.9091, 0.1575, 0.8636, 0.07873, 0.7727, 0.07873, 0.8182, 0.1575, 0.7727, 0.07873, 0.7273, 0.1575, 0.8182, 0.1575])
me_icosphere_003.use_remesh_fix_poles = True
me_icosphere_003.use_remesh_preserve_attributes = False
me_icosphere_003.use_mirror_vertex_groups = False
me_icosphere_003.update()
me_icosphere = bpy.data.meshes.new('Icosphere')
me_icosphere.from_pydata([(0.0, 0.0, 0.0), (0.7236, -0.5257, 0.5528), (-0.2764, -0.8506, 0.5528), (-0.8944, 0.0, 0.5528), (-0.2764, 0.8506, 0.5528), (0.7236, 0.5257, 0.5528), (0.2764, -0.8506, 1.447), (-0.7236, -0.5257, 1.447), (-0.7236, 0.5257, 1.447), (0.2764, 0.8506, 1.447), (0.8944, 0.0, 1.447), (0.0, 0.0, 2.0), (-0.1625, -0.5, 0.1493), (0.4253, -0.309, 0.1493), (0.2629, -0.809, 0.4743), (0.8506, 0.0, 0.4743), (0.4253, 0.309, 0.1493), (-0.5257, 0.0, 0.1493), (-0.6882, -0.5, 0.4743), (-0.1625, 0.5, 0.1493), (-0.6882, 0.5, 0.4743), (0.2629, 0.809, 0.4743), (0.9511, -0.309, 1.0), (0.9511, 0.309, 1.0), (0.0, -1.0, 1.0), (0.5878, -0.809, 1.0), (-0.9511, -0.309, 1.0), (-0.5878, -0.809, 1.0), (-0.5878, 0.809, 1.0), (-0.9511, 0.309, 1.0), (0.5878, 0.809, 1.0), (0.0, 1.0, 1.0), (0.6882, -0.5, 1.526), (-0.2629, -0.809, 1.526), (-0.8506, 0.0, 1.526), (-0.2629, 0.809, 1.526), (0.6882, 0.5, 1.526), (0.1625, -0.5, 1.851), (0.5257, 0.0, 1.851), (-0.4253, -0.309, 1.851), (-0.4253, 0.309, 1.851), (0.1625, 0.5, 1.851)], [], [(0, 13, 12), (1, 13, 15), (0, 12, 17), (0, 17, 19), (0, 19, 16), (1, 15, 22), (2, 14, 24), (3, 18, 26), (4, 20, 28), (5, 21, 30), (1, 22, 25), (2, 24, 27), (3, 26, 29), (4, 28, 31), (5, 30, 23), (6, 32, 37), (7, 33, 39), (8, 34, 40), (9, 35, 41), (10, 36, 38), (38, 41, 11), (38, 36, 41), (36, 9, 41), (41, 40, 11), (41, 35, 40), (35, 8, 40), (40, 39, 11), (40, 34, 39), (34, 7, 39), (39, 37, 11), (39, 33, 37), (33, 6, 37), (37, 38, 11), (37, 32, 38), (32, 10, 38), (23, 36, 10), (23, 30, 36), (30, 9, 36), (31, 35, 9), (31, 28, 35), (28, 8, 35), (29, 34, 8), (29, 26, 34), (26, 7, 34), (27, 33, 7), (27, 24, 33), (24, 6, 33), (25, 32, 6), (25, 22, 32), (22, 10, 32), (30, 31, 9), (30, 21, 31), (21, 4, 31), (28, 29, 8), (28, 20, 29), (20, 3, 29), (26, 27, 7), (26, 18, 27), (18, 2, 27), (24, 25, 6), (24, 14, 25), (14, 1, 25), (22, 23, 10), (22, 15, 23), (15, 5, 23), (16, 21, 5), (16, 19, 21), (19, 4, 21), (19, 20, 4), (19, 17, 20), (17, 3, 20), (17, 18, 3), (17, 12, 18), (12, 2, 18), (15, 16, 5), (15, 13, 16), (13, 0, 16), (12, 14, 2), (12, 13, 14), (13, 1, 14)])
_uv = me_icosphere.uv_layers.new(name='UVMap')
_uv.uv.foreach_set('vector', [0.1818, 0.0, 0.2273, 0.07873, 0.1364, 0.07873, 0.2727, 0.1575, 0.3182, 0.07873, 0.3636, 0.1575, 0.9091, 0.0, 0.9545, 0.07873, 0.8636, 0.07873, 0.7273, 0.0, 0.7727, 0.07873, 0.6818, 0.07873, 0.5455, 0.0, 0.5909, 0.07873, 0.5, 0.07873, 0.2727, 0.1575, 0.3636, 0.1575, 0.3182, 0.2362, 0.09091, 0.1575, 0.1818, 0.1575, 0.1364, 0.2362, 0.8182, 0.1575, 0.9091, 0.1575, 0.8636, 0.2362, 0.6364, 0.1575, 0.7273, 0.1575, 0.6818, 0.2362, 0.4545, 0.1575, 0.5455, 0.1575, 0.5, 0.2362, 0.2727, 0.1575, 0.3182, 0.2362, 0.2273, 0.2362, 0.09091, 0.1575, 0.1364, 0.2362, 0.04546, 0.2362, 0.8182, 0.1575, 0.8636, 0.2362, 0.7727, 0.2362, 0.6364, 0.1575, 0.6818, 0.2362, 0.5909, 0.2362, 0.4545, 0.1575, 0.5, 0.2362, 0.4091, 0.2362, 0.1818, 0.3149, 0.2727, 0.3149, 0.2273, 0.3937, 0.0, 0.3149, 0.09091, 0.3149, 0.04546, 0.3937, 0.7273, 0.3149, 0.8182, 0.3149, 0.7727, 0.3937, 0.5455, 0.3149, 0.6364, 0.3149, 0.5909, 0.3937, 0.3636, 0.3149, 0.4545, 0.3149, 0.4091, 0.3937, 0.4091, 0.3937, 0.5, 0.3937, 0.4545, 0.4724, 0.4091, 0.3937, 0.4545, 0.3149, 0.5, 0.3937, 0.4545, 0.3149, 0.5455, 0.3149, 0.5, 0.3937, 0.5909, 0.3937, 0.6818, 0.3937, 0.6364, 0.4724, 0.5909, 0.3937, 0.6364, 0.3149, 0.6818, 0.3937, 0.6364, 0.3149, 0.7273, 0.3149, 0.6818, 0.3937, 0.7727, 0.3937, 0.8636, 0.3937, 0.8182, 0.4724, 0.7727, 0.3937, 0.8182, 0.3149, 0.8636, 0.3937, 0.8182, 0.3149, 0.9091, 0.3149, 0.8636, 0.3937, 0.04546, 0.3937, 0.1364, 0.3937, 0.09091, 0.4724, 0.04546, 0.3937, 0.09091, 0.3149, 0.1364, 0.3937, 0.09091, 0.3149, 0.1818, 0.3149, 0.1364, 0.3937, 0.2273, 0.3937, 0.3182, 0.3937, 0.2727, 0.4724, 0.2273, 0.3937, 0.2727, 0.3149, 0.3182, 0.3937, 0.2727, 0.3149, 0.3636, 0.3149, 0.3182, 0.3937, 0.4091, 0.2362, 0.4545, 0.3149, 0.3636, 0.3149, 0.4091, 0.2362, 0.5, 0.2362, 0.4545, 0.3149, 0.5, 0.2362, 0.5455, 0.3149, 0.4545, 0.3149, 0.5909, 0.2362, 0.6364, 0.3149, 0.5455, 0.3149, 0.5909, 0.2362, 0.6818, 0.2362, 0.6364, 0.3149, 0.6818, 0.2362, 0.7273, 0.3149, 0.6364, 0.3149, 0.7727, 0.2362, 0.8182, 0.3149, 0.7273, 0.3149, 0.7727, 0.2362, 0.8636, 0.2362, 0.8182, 0.3149, 0.8636, 0.2362, 0.9091, 0.3149, 0.8182, 0.3149, 0.04546, 0.2362, 0.09091, 0.3149, 0.0, 0.3149, 0.04546, 0.2362, 0.1364, 0.2362, 0.09091, 0.3149, 0.1364, 0.2362, 0.1818, 0.3149, 0.09091, 0.3149, 0.2273, 0.2362, 0.2727, 0.3149, 0.1818, 0.3149, 0.2273, 0.2362, 0.3182, 0.2362, 0.2727, 0.3149, 0.3182, 0.2362, 0.3636, 0.3149, 0.2727, 0.3149, 0.5, 0.2362, 0.5909, 0.2362, 0.5455, 0.3149, 0.5, 0.2362, 0.5455, 0.1575, 0.5909, 0.2362, 0.5455, 0.1575, 0.6364, 0.1575, 0.5909, 0.2362, 0.6818, 0.2362, 0.7727, 0.2362, 0.7273, 0.3149, 0.6818, 0.2362, 0.7273, 0.1575, 0.7727, 0.2362, 0.7273, 0.1575, 0.8182, 0.1575, 0.7727, 0.2362, 0.8636, 0.2362, 0.9545, 0.2362, 0.9091, 0.3149, 0.8636, 0.2362, 0.9091, 0.1575, 0.9545, 0.2362, 0.9091, 0.1575, 1.0, 0.1575, 0.9545, 0.2362, 0.1364, 0.2362, 0.2273, 0.2362, 0.1818, 0.3149, 0.1364, 0.2362, 0.1818, 0.1575, 0.2273, 0.2362, 0.1818, 0.1575, 0.2727, 0.1575, 0.2273, 0.2362, 0.3182, 0.2362, 0.4091, 0.2362, 0.3636, 0.3149, 0.3182, 0.2362, 0.3636, 0.1575, 0.4091, 0.2362, 0.3636, 0.1575, 0.4545, 0.1575, 0.4091, 0.2362, 0.5, 0.07873, 0.5455, 0.1575, 0.4545, 0.1575, 0.5, 0.07873, 0.5909, 0.07873, 0.5455, 0.1575, 0.5909, 0.07873, 0.6364, 0.1575, 0.5455, 0.1575, 0.6818, 0.07873, 0.7273, 0.1575, 0.6364, 0.1575, 0.6818, 0.07873, 0.7727, 0.07873, 0.7273, 0.1575, 0.7727, 0.07873, 0.8182, 0.1575, 0.7273, 0.1575, 0.8636, 0.07873, 0.9091, 0.1575, 0.8182, 0.1575, 0.8636, 0.07873, 0.9545, 0.07873, 0.9091, 0.1575, 0.9545, 0.07873, 1.0, 0.1575, 0.9091, 0.1575, 0.3636, 0.1575, 0.4091, 0.07873, 0.4545, 0.1575, 0.3636, 0.1575, 0.3182, 0.07873, 0.4091, 0.07873, 0.3182, 0.07873, 0.3636, 0.0, 0.4091, 0.07873, 0.1364, 0.07873, 0.1818, 0.1575, 0.09091, 0.1575, 0.1364, 0.07873, 0.2273, 0.07873, 0.1818, 0.1575, 0.2273, 0.07873, 0.2727, 0.1575, 0.1818, 0.1575])
me_icosphere.update()
me_csv_data_001 = bpy.data.meshes.new('csv_data.001')
me_csv_data_001.from_pydata([(0.0, 0.0, 0.0), (0.01, 0.0, 0.0), (0.02, 0.0, 0.0), (0.03, 0.0, 0.0), (0.04, 0.0, 0.0), (0.05, 0.0, 0.0), (0.06, 0.0, 0.0), (0.07, 0.0, 0.0), (0.08, 0.0, 0.0), (0.09, 0.0, 0.0), (0.1, 0.0, 0.0), (0.11, 0.0, 0.0), (0.12, 0.0, 0.0), (0.13, 0.0, 0.0), (0.14, 0.0, 0.0), (0.15, 0.0, 0.0), (0.16, 0.0, 0.0), (0.17, 0.0, 0.0), (0.18, 0.0, 0.0), (0.19, 0.0, 0.0), (0.2, 0.0, 0.0), (0.21, 0.0, 0.0), (0.22, 0.0, 0.0), (0.23, 0.0, 0.0), (0.24, 0.0, 0.0), (0.25, 0.0, 0.0), (0.26, 0.0, 0.0), (0.27, 0.0, 0.0), (0.28, 0.0, 0.0), (0.29, 0.0, 0.0), (0.3, 0.0, 0.0), (0.31, 0.0, 0.0), (0.32, 0.0, 0.0), (0.33, 0.0, 0.0), (0.34, 0.0, 0.0), (0.35, 0.0, 0.0), (0.36, 0.0, 0.0), (0.37, 0.0, 0.0), (0.38, 0.0, 0.0), (0.39, 0.0, 0.0), (0.4, 0.0, 0.0), (0.41, 0.0, 0.0), (0.42, 0.0, 0.0), (0.43, 0.0, 0.0), (0.44, 0.0, 0.0), (0.45, 0.0, 0.0), (0.46, 0.0, 0.0), (0.47, 0.0, 0.0), (0.48, 0.0, 0.0), (0.49, 0.0, 0.0), (0.5, 0.0, 0.0), (0.51, 0.0, 0.0), (0.52, 0.0, 0.0), (0.53, 0.0, 0.0), (0.54, 0.0, 0.0), (0.55, 0.0, 0.0), (0.56, 0.0, 0.0), (0.57, 0.0, 0.0), (0.58, 0.0, 0.0), (0.59, 0.0, 0.0), (0.6, 0.0, 0.0), (0.61, 0.0, 0.0), (0.62, 0.0, 0.0), (0.63, 0.0, 0.0), (0.64, 0.0, 0.0), (0.65, 0.0, 0.0), (0.66, 0.0, 0.0), (0.67, 0.0, 0.0), (0.68, 0.0, 0.0), (0.69, 0.0, 0.0), (0.7, 0.0, 0.0), (0.71, 0.0, 0.0), (0.72, 0.0, 0.0), (0.73, 0.0, 0.0), (0.74, 0.0, 0.0), (0.75, 0.0, 0.0), (0.76, 0.0, 0.0), (0.77, 0.0, 0.0), (0.78, 0.0, 0.0), (0.79, 0.0, 0.0), (0.8, 0.0, 0.0), (0.81, 0.0, 0.0), (0.82, 0.0, 0.0), (0.83, 0.0, 0.0), (0.84, 0.0, 0.0), (0.85, 0.0, 0.0), (0.86, 0.0, 0.0), (0.87, 0.0, 0.0), (0.88, 0.0, 0.0), (0.89, 0.0, 0.0), (0.9, 0.0, 0.0), (0.91, 0.0, 0.0), (0.92, 0.0, 0.0), (0.93, 0.0, 0.0), (0.94, 0.0, 0.0), (0.95, 0.0, 0.0), (0.96, 0.0, 0.0), (0.97, 0.0, 0.0), (0.98, 0.0, 0.0), (0.99, 0.0, 0.0), (1.0, 0.0, 0.0), (1.01, 0.0, 0.0), (1.02, 0.0, 0.0), (1.03, 0.0, 0.0), (1.04, 0.0, 0.0), (1.05, 0.0, 0.0), (1.06, 0.0, 0.0), (1.07, 0.0, 0.0), (1.08, 0.0, 0.0), (1.09, 0.0, 0.0), (1.1, 0.0, 0.0), (1.11, 0.0, 0.0), (1.12, 0.0, 0.0), (1.13, 0.0, 0.0), (1.14, 0.0, 0.0), (1.15, 0.0, 0.0), (1.16, 0.0, 0.0), (1.17, 0.0, 0.0), (1.18, 0.0, 0.0), (1.19, 0.0, 0.0), (1.2, 0.0, 0.0), (1.21, 0.0, 0.0), (1.22, 0.0, 0.0), (1.23, 0.0, 0.0), (1.24, 0.0, 0.0), (1.25, 0.0, 0.0), (1.26, 0.0, 0.0), (1.27, 0.0, 0.0), (1.28, 0.0, 0.0), (1.29, 0.0, 0.0), (1.3, 0.0, 0.0), (1.31, 0.0, 0.0), (1.32, 0.0, 0.0), (1.33, 0.0, 0.0), (1.34, 0.0, 0.0), (1.35, 0.0, 0.0), (1.36, 0.0, 0.0), (1.37, 0.0, 0.0), (1.38, 0.0, 0.0), (1.39, 0.0, 0.0), (1.4, 0.0, 0.0), (1.41, 0.0, 0.0), (1.42, 0.0, 0.0), (1.43, 0.0, 0.0), (1.44, 0.0, 0.0), (1.45, 0.0, 0.0), (1.46, 0.0, 0.0), (1.47, 0.0, 0.0), (1.48, 0.0, 0.0), (1.49, 0.0, 0.0), (1.5, 0.0, 0.0), (1.51, 0.0, 0.0), (1.52, 0.0, 0.0), (1.53, 0.0, 0.0), (1.54, 0.0, 0.0), (1.55, 0.0, 0.0), (1.56, 0.0, 0.0), (1.57, 0.0, 0.0), (1.58, 0.0, 0.0), (1.59, 0.0, 0.0), (1.6, 0.0, 0.0), (1.61, 0.0, 0.0), (1.62, 0.0, 0.0), (1.63, 0.0, 0.0), (1.64, 0.0, 0.0), (1.65, 0.0, 0.0), (1.66, 0.0, 0.0), (1.67, 0.0, 0.0), (1.68, 0.0, 0.0), (1.69, 0.0, 0.0), (1.7, 0.0, 0.0), (1.71, 0.0, 0.0), (1.72, 0.0, 0.0), (1.73, 0.0, 0.0), (1.74, 0.0, 0.0), (1.75, 0.0, 0.0), (1.76, 0.0, 0.0), (1.77, 0.0, 0.0), (1.78, 0.0, 0.0), (1.79, 0.0, 0.0), (1.8, 0.0, 0.0), (1.81, 0.0, 0.0), (1.82, 0.0, 0.0), (1.83, 0.0, 0.0), (1.84, 0.0, 0.0), (1.85, 0.0, 0.0), (1.86, 0.0, 0.0), (1.87, 0.0, 0.0), (1.88, 0.0, 0.0), (1.89, 0.0, 0.0), (1.9, 0.0, 0.0), (1.91, 0.0, 0.0), (1.92, 0.0, 0.0), (1.93, 0.0, 0.0), (1.94, 0.0, 0.0), (1.95, 0.0, 0.0), (1.96, 0.0, 0.0), (1.97, 0.0, 0.0), (1.98, 0.0, 0.0), (1.99, 0.0, 0.0), (2.0, 0.0, 0.0), (2.01, 0.0, 0.0), (2.02, 0.0, 0.0), (2.03, 0.0, 0.0), (2.04, 0.0, 0.0), (2.05, 0.0, 0.0), (2.06, 0.0, 0.0), (2.07, 0.0, 0.0), (2.08, 0.0, 0.0), (2.09, 0.0, 0.0), (2.1, 0.0, 0.0), (2.11, 0.0, 0.0), (2.12, 0.0, 0.0), (2.13, 0.0, 0.0), (2.14, 0.0, 0.0), (2.15, 0.0, 0.0), (2.16, 0.0, 0.0), (2.17, 0.0, 0.0), (2.18, 0.0, 0.0), (2.19, 0.0, 0.0), (2.2, 0.0, 0.0), (2.21, 0.0, 0.0), (2.22, 0.0, 0.0), (2.23, 0.0, 0.0), (2.24, 0.0, 0.0), (2.25, 0.0, 0.0), (2.26, 0.0, 0.0), (2.27, 0.0, 0.0), (2.28, 0.0, 0.0), (2.29, 0.0, 0.0), (2.3, 0.0, 0.0), (2.31, 0.0, 0.0), (2.32, 0.0, 0.0), (2.33, 0.0, 0.0), (2.34, 0.0, 0.0), (2.35, 0.0, 0.0), (2.36, 0.0, 0.0), (2.37, 0.0, 0.0), (2.38, 0.0, 0.0), (2.39, 0.0, 0.0), (2.4, 0.0, 0.0), (2.41, 0.0, 0.0), (2.42, 0.0, 0.0), (2.43, 0.0, 0.0), (2.44, 0.0, 0.0), (2.45, 0.0, 0.0), (2.46, 0.0, 0.0), (2.47, 0.0, 0.0), (2.48, 0.0, 0.0), (2.49, 0.0, 0.0), (2.5, 0.0, 0.0), (2.51, 0.0, 0.0), (2.52, 0.0, 0.0), (2.53, 0.0, 0.0), (2.54, 0.0, 0.0), (2.55, 0.0, 0.0), (2.56, 0.0, 0.0), (2.57, 0.0, 0.0), (2.58, 0.0, 0.0), (2.59, 0.0, 0.0), (2.6, 0.0, 0.0), (2.61, 0.0, 0.0), (2.62, 0.0, 0.0), (2.63, 0.0, 0.0), (2.64, 0.0, 0.0), (2.65, 0.0, 0.0), (2.66, 0.0, 0.0), (2.67, 0.0, 0.0), (2.68, 0.0, 0.0), (2.69, 0.0, 0.0), (2.7, 0.0, 0.0), (2.71, 0.0, 0.0), (2.72, 0.0, 0.0), (2.73, 0.0, 0.0), (2.74, 0.0, 0.0), (2.75, 0.0, 0.0), (2.76, 0.0, 0.0), (2.77, 0.0, 0.0), (2.78, 0.0, 0.0), (2.79, 0.0, 0.0), (2.8, 0.0, 0.0), (2.81, 0.0, 0.0), (2.82, 0.0, 0.0), (2.83, 0.0, 0.0), (2.84, 0.0, 0.0), (2.85, 0.0, 0.0), (2.86, 0.0, 0.0), (2.87, 0.0, 0.0), (2.88, 0.0, 0.0), (2.89, 0.0, 0.0), (2.9, 0.0, 0.0), (2.91, 0.0, 0.0)], [], [])
me_csv_data_001.materials.append(mat_dashed_line)
me_csv_data_001.materials.append(mat_fireball_color)
me_csv_data_001.materials.append(mat_ball_color)
me_csv_data_001.update()
me_csv_data_002 = bpy.data.meshes.new('csv_data.002')
me_csv_data_002.from_pydata([(0.0, 0.0, 0.0), (0.01, 0.0, 0.0), (0.02, 0.0, 0.0), (0.03, 0.0, 0.0), (0.04, 0.0, 0.0), (0.05, 0.0, 0.0), (0.06, 0.0, 0.0), (0.07, 0.0, 0.0), (0.08, 0.0, 0.0), (0.09, 0.0, 0.0), (0.1, 0.0, 0.0), (0.11, 0.0, 0.0), (0.12, 0.0, 0.0), (0.13, 0.0, 0.0), (0.14, 0.0, 0.0), (0.15, 0.0, 0.0), (0.16, 0.0, 0.0), (0.17, 0.0, 0.0), (0.18, 0.0, 0.0), (0.19, 0.0, 0.0), (0.2, 0.0, 0.0), (0.21, 0.0, 0.0), (0.22, 0.0, 0.0), (0.23, 0.0, 0.0), (0.24, 0.0, 0.0), (0.25, 0.0, 0.0), (0.26, 0.0, 0.0), (0.27, 0.0, 0.0), (0.28, 0.0, 0.0), (0.29, 0.0, 0.0), (0.3, 0.0, 0.0), (0.31, 0.0, 0.0), (0.32, 0.0, 0.0), (0.33, 0.0, 0.0), (0.34, 0.0, 0.0), (0.35, 0.0, 0.0), (0.36, 0.0, 0.0), (0.37, 0.0, 0.0), (0.38, 0.0, 0.0), (0.39, 0.0, 0.0), (0.4, 0.0, 0.0), (0.41, 0.0, 0.0), (0.42, 0.0, 0.0), (0.43, 0.0, 0.0), (0.44, 0.0, 0.0), (0.45, 0.0, 0.0), (0.46, 0.0, 0.0), (0.47, 0.0, 0.0), (0.48, 0.0, 0.0), (0.49, 0.0, 0.0), (0.5, 0.0, 0.0), (0.51, 0.0, 0.0), (0.52, 0.0, 0.0), (0.53, 0.0, 0.0), (0.54, 0.0, 0.0), (0.55, 0.0, 0.0), (0.56, 0.0, 0.0), (0.57, 0.0, 0.0), (0.58, 0.0, 0.0), (0.59, 0.0, 0.0), (0.6, 0.0, 0.0), (0.61, 0.0, 0.0), (0.62, 0.0, 0.0), (0.63, 0.0, 0.0), (0.64, 0.0, 0.0), (0.65, 0.0, 0.0), (0.66, 0.0, 0.0), (0.67, 0.0, 0.0), (0.68, 0.0, 0.0), (0.69, 0.0, 0.0), (0.7, 0.0, 0.0), (0.71, 0.0, 0.0), (0.72, 0.0, 0.0), (0.73, 0.0, 0.0), (0.74, 0.0, 0.0), (0.75, 0.0, 0.0), (0.76, 0.0, 0.0), (0.77, 0.0, 0.0), (0.78, 0.0, 0.0), (0.79, 0.0, 0.0), (0.8, 0.0, 0.0), (0.81, 0.0, 0.0), (0.82, 0.0, 0.0), (0.83, 0.0, 0.0), (0.84, 0.0, 0.0), (0.85, 0.0, 0.0), (0.86, 0.0, 0.0), (0.87, 0.0, 0.0), (0.88, 0.0, 0.0), (0.89, 0.0, 0.0), (0.9, 0.0, 0.0), (0.91, 0.0, 0.0), (0.92, 0.0, 0.0), (0.93, 0.0, 0.0), (0.94, 0.0, 0.0), (0.95, 0.0, 0.0), (0.96, 0.0, 0.0), (0.97, 0.0, 0.0), (0.98, 0.0, 0.0), (0.99, 0.0, 0.0), (1.0, 0.0, 0.0), (1.01, 0.0, 0.0), (1.02, 0.0, 0.0), (1.03, 0.0, 0.0), (1.04, 0.0, 0.0), (1.05, 0.0, 0.0), (1.06, 0.0, 0.0), (1.07, 0.0, 0.0), (1.08, 0.0, 0.0), (1.09, 0.0, 0.0), (1.1, 0.0, 0.0), (1.11, 0.0, 0.0), (1.12, 0.0, 0.0), (1.13, 0.0, 0.0), (1.14, 0.0, 0.0), (1.15, 0.0, 0.0), (1.16, 0.0, 0.0), (1.17, 0.0, 0.0), (1.18, 0.0, 0.0), (1.19, 0.0, 0.0), (1.2, 0.0, 0.0), (1.21, 0.0, 0.0), (1.22, 0.0, 0.0), (1.23, 0.0, 0.0), (1.24, 0.0, 0.0), (1.25, 0.0, 0.0), (1.26, 0.0, 0.0), (1.27, 0.0, 0.0), (1.28, 0.0, 0.0), (1.29, 0.0, 0.0), (1.3, 0.0, 0.0), (1.31, 0.0, 0.0), (1.32, 0.0, 0.0), (1.33, 0.0, 0.0), (1.34, 0.0, 0.0), (1.35, 0.0, 0.0), (1.36, 0.0, 0.0), (1.37, 0.0, 0.0), (1.38, 0.0, 0.0), (1.39, 0.0, 0.0), (1.4, 0.0, 0.0), (1.41, 0.0, 0.0), (1.42, 0.0, 0.0), (1.43, 0.0, 0.0), (1.44, 0.0, 0.0), (1.45, 0.0, 0.0), (1.46, 0.0, 0.0), (1.47, 0.0, 0.0), (1.48, 0.0, 0.0), (1.49, 0.0, 0.0), (1.5, 0.0, 0.0), (1.51, 0.0, 0.0), (1.52, 0.0, 0.0), (1.53, 0.0, 0.0), (1.54, 0.0, 0.0), (1.55, 0.0, 0.0), (1.56, 0.0, 0.0), (1.57, 0.0, 0.0), (1.58, 0.0, 0.0), (1.59, 0.0, 0.0), (1.6, 0.0, 0.0), (1.61, 0.0, 0.0), (1.62, 0.0, 0.0), (1.63, 0.0, 0.0), (1.64, 0.0, 0.0), (1.65, 0.0, 0.0), (1.66, 0.0, 0.0), (1.67, 0.0, 0.0), (1.68, 0.0, 0.0), (1.69, 0.0, 0.0), (1.7, 0.0, 0.0), (1.71, 0.0, 0.0), (1.72, 0.0, 0.0), (1.73, 0.0, 0.0), (1.74, 0.0, 0.0), (1.75, 0.0, 0.0), (1.76, 0.0, 0.0), (1.77, 0.0, 0.0), (1.78, 0.0, 0.0), (1.79, 0.0, 0.0), (1.8, 0.0, 0.0), (1.81, 0.0, 0.0), (1.82, 0.0, 0.0), (1.83, 0.0, 0.0), (1.84, 0.0, 0.0), (1.85, 0.0, 0.0), (1.86, 0.0, 0.0), (1.87, 0.0, 0.0), (1.88, 0.0, 0.0), (1.89, 0.0, 0.0), (1.9, 0.0, 0.0), (1.91, 0.0, 0.0), (1.92, 0.0, 0.0), (1.93, 0.0, 0.0), (1.94, 0.0, 0.0), (1.95, 0.0, 0.0), (1.96, 0.0, 0.0), (1.97, 0.0, 0.0), (1.98, 0.0, 0.0), (1.99, 0.0, 0.0), (2.0, 0.0, 0.0), (2.01, 0.0, 0.0), (2.02, 0.0, 0.0), (2.03, 0.0, 0.0), (2.04, 0.0, 0.0), (2.05, 0.0, 0.0), (2.06, 0.0, 0.0), (2.07, 0.0, 0.0), (2.08, 0.0, 0.0), (2.09, 0.0, 0.0), (2.1, 0.0, 0.0), (2.11, 0.0, 0.0), (2.12, 0.0, 0.0), (2.13, 0.0, 0.0), (2.14, 0.0, 0.0), (2.15, 0.0, 0.0), (2.16, 0.0, 0.0), (2.17, 0.0, 0.0), (2.18, 0.0, 0.0), (2.19, 0.0, 0.0), (2.2, 0.0, 0.0), (2.21, 0.0, 0.0), (2.22, 0.0, 0.0), (2.23, 0.0, 0.0), (2.24, 0.0, 0.0), (2.25, 0.0, 0.0), (2.26, 0.0, 0.0), (2.27, 0.0, 0.0), (2.28, 0.0, 0.0), (2.29, 0.0, 0.0), (2.3, 0.0, 0.0), (2.31, 0.0, 0.0), (2.32, 0.0, 0.0), (2.33, 0.0, 0.0), (2.34, 0.0, 0.0), (2.35, 0.0, 0.0), (2.36, 0.0, 0.0), (2.37, 0.0, 0.0), (2.38, 0.0, 0.0), (2.39, 0.0, 0.0), (2.4, 0.0, 0.0), (2.41, 0.0, 0.0), (2.42, 0.0, 0.0), (2.43, 0.0, 0.0), (2.44, 0.0, 0.0), (2.45, 0.0, 0.0), (2.46, 0.0, 0.0), (2.47, 0.0, 0.0), (2.48, 0.0, 0.0), (2.49, 0.0, 0.0), (2.5, 0.0, 0.0), (2.51, 0.0, 0.0), (2.52, 0.0, 0.0), (2.53, 0.0, 0.0), (2.54, 0.0, 0.0), (2.55, 0.0, 0.0), (2.56, 0.0, 0.0), (2.57, 0.0, 0.0), (2.58, 0.0, 0.0), (2.59, 0.0, 0.0), (2.6, 0.0, 0.0), (2.61, 0.0, 0.0), (2.62, 0.0, 0.0), (2.63, 0.0, 0.0), (2.64, 0.0, 0.0), (2.65, 0.0, 0.0), (2.66, 0.0, 0.0), (2.67, 0.0, 0.0), (2.68, 0.0, 0.0), (2.69, 0.0, 0.0), (2.7, 0.0, 0.0), (2.71, 0.0, 0.0), (2.72, 0.0, 0.0), (2.73, 0.0, 0.0), (2.74, 0.0, 0.0), (2.75, 0.0, 0.0), (2.76, 0.0, 0.0), (2.77, 0.0, 0.0), (2.78, 0.0, 0.0), (2.79, 0.0, 0.0), (2.8, 0.0, 0.0), (2.81, 0.0, 0.0), (2.82, 0.0, 0.0), (2.83, 0.0, 0.0), (2.84, 0.0, 0.0), (2.85, 0.0, 0.0), (2.86, 0.0, 0.0), (2.87, 0.0, 0.0), (2.88, 0.0, 0.0), (2.89, 0.0, 0.0), (2.9, 0.0, 0.0), (2.91, 0.0, 0.0)], [], [])
me_csv_data_002.materials.append(mat_impact_color)
me_csv_data_002.update()

# ---- objects
ob_sun = bpy.data.objects.new('Sun', light_sun)
ob_planet = bpy.data.objects.new('planet', me_icosphere_001)
ob_clouds = bpy.data.objects.new('clouds', me_icosphere_002)
ob_arrow = bpy.data.objects.new('arrow', me_cone)
ob_impact = bpy.data.objects.new('impact', me_sphere)
ob_fireball_trail = bpy.data.objects.new('fireball trail', me_icosphere_003)
ob_fireball_ball = bpy.data.objects.new('fireball ball', me_icosphere)
ob_fireballs = bpy.data.objects.new('Fireballs', me_csv_data_001)
ob_impacts = bpy.data.objects.new('Impacts', me_csv_data_002)
_N = ng_visualize_fireballs.nodes; _L = ng_visualize_fireballs.links
n0 = _N.new('NodeFrame'); n0.name = 'Frame'; n0.location = (-1395, -751)
n0.label = 'Nodule Size'
n0.width = 1243
n0.label_size = 64
n1 = _N.new('NodeFrame'); n1.name = 'Frame.002'; n1.location = (-1717, 111)
n1.label = 'Nodule Position'
n1.width = 843
n1.label_size = 64
n2 = _N.new('NodeFrame'); n2.name = 'Frame.003'; n2.location = (1252, 366)
n2.label = 'Dashed Lines'
n2.width = 1280
n2.label_size = 64
n3 = _N.new('NodeFrame'); n3.name = 'Frame.001'; n3.location = (332, -442)
n3.label = 'Fireball Glyphs'
n3.width = 1865
n3.label_size = 64
n4 = _N.new('ShaderNodeMath'); n4.name = 'Math'; n4.location = (818, -125)
n4.operation = 'MULTIPLY'
n4.inputs[1].default_value = 3.2
n5 = _N.new('ShaderNodeCombineXYZ'); n5.name = 'Combine XYZ.001'; n5.location = (1073, -95)
n6 = _N.new('NodeGroupOutput'); n6.name = 'Group Output'; n6.location = (3671, -221)
n7 = _N.new('NodeGroupInput'); n7.name = 'Group Input'; n7.location = (-327, -51)
n8 = _N.new('GeometryNodeJoinGeometry'); n8.name = 'Join Geometry'; n8.location = (3451, -232)
n9 = _N.new('GeometryNodeInputNamedAttribute'); n9.name = 'Named Attribute.001'; n9.location = (133, -462)
n9.inputs[0].default_value = 'Y'
n10 = _N.new('GeometryNodeInputNamedAttribute'); n10.name = 'Named Attribute'; n10.location = (136, -330)
n10.inputs[0].default_value = 'X'
n11 = _N.new('ShaderNodeCombineXYZ'); n11.name = 'Combine XYZ'; n11.location = (385, -494)
n12 = _N.new('GeometryNodeInputNamedAttribute'); n12.name = 'Named Attribute.002'; n12.location = (127, -595)
n12.inputs[0].default_value = 'Z'
n13 = _N.new('GeometryNodeInputNamedAttribute'); n13.name = 'Named Attribute.008'; n13.location = (30, -95)
n13.inputs[0].default_value = 'altitude'
n14 = _N.new('ShaderNodeMapRange'); n14.name = 'Map Range.001'; n14.location = (359, -174)
n14.inputs[2].default_value = 63.0
n14.inputs[3].default_value = 1.0
n14.inputs[4].default_value = 1.4
n15 = _N.new('ShaderNodeVectorMath'); n15.name = 'Vector Math'; n15.location = (673, -442)
n15.operation = 'SCALE'
n16 = _N.new('GeometryNodeTransform'); n16.name = 'Transform Geometry'; n16.location = (214, -393)
n16.inputs[1].default_value = (0.0, 0.0, -0.5)
n17 = _N.new('GeometryNodeMeshCylinder'); n17.name = 'Cylinder'; n17.location = (30, -416)
n17.inputs[0].default_value = 3
n17.inputs[3].default_value = 0.001
n17.inputs[4].default_value = 1.0
n18 = _N.new('GeometryNodeInstanceOnPoints'); n18.name = 'Instance on Points'; n18.location = (862, -95)
n19 = _N.new('GeometryNodeSetMaterial'); n19.name = 'Set Material.002'; n19.location = (1110, -125)
n19.inputs[2].default_value = mat_dashed_line
n20 = _N.new('FunctionNodeAlignEulerToVector'); n20.name = 'Align Euler to Vector.001'; n20.location = (626, -200)
n20.axis = 'Z'
n21 = _N.new('GeometryNodeSetPosition'); n21.name = 'Set Position'; n21.location = (-87, -44)
n21.width = 177
n22 = _N.new('GeometryNodeInputNamedAttribute'); n22.name = 'Named Attribute.006'; n22.location = (40, -603)
n22.inputs[0].default_value = 'vx'
n23 = _N.new('GeometryNodeInputNamedAttribute'); n23.name = 'Named Attribute.005'; n23.location = (36, -736)
n23.inputs[0].default_value = 'vy'
n24 = _N.new('GeometryNodeInputNamedAttribute'); n24.name = 'Named Attribute.004'; n24.location = (30, -869)
n24.inputs[0].default_value = 'vz'
n25 = _N.new('ShaderNodeCombineXYZ'); n25.name = 'Combine XYZ.002'; n25.location = (262, -692)
n25.label = 'Direction'
n26 = _N.new('GeometryNodeSetMaterial'); n26.name = 'Set Material'; n26.location = (565, -419)
n26.inputs[2].default_value = mat_fireball_color
n27 = _N.new('GeometryNodeInputNamedAttribute'); n27.name = 'Named Attribute.007'; n27.location = (1186, -649)
n27.inputs[0].default_value = 'energy'
n28 = _N.new('GeometryNodeStoreNamedAttribute'); n28.name = 'Store Named Attribute'; n28.location = (1444, -515)
n28.domain = 'INSTANCE'
n28.inputs[2].default_value = 'energy_i'
n29 = _N.new('GeometryNodeObjectInfo'); n29.name = 'Object Info'; n29.location = (350, -402)
n29.inputs[0].default_value = ob_fireball_trail
n30 = _N.new('GeometryNodeInstanceOnPoints'); n30.name = 'Instance on Points.003'; n30.location = (970, -445)
n31 = _N.new('GeometryNodeInstanceOnPoints'); n31.name = 'Instance on Points.004'; n31.location = (1390, -146)
n32 = _N.new('GeometryNodeObjectInfo'); n32.name = 'Object Info.001'; n32.location = (919, -164)
n32.inputs[0].default_value = ob_fireball_ball
n33 = _N.new('FunctionNodeAlignEulerToVector'); n33.name = 'Align Euler to Vector'; n33.location = (521, -665)
n33.axis = 'Z'
n34 = _N.new('ShaderNodeVectorMath'); n34.name = 'Vector Math.004'; n34.location = (124, -95)
n34.operation = 'SCALE'
n34.inputs[3].default_value = -0.04
n35 = _N.new('ShaderNodeVectorMath'); n35.name = 'Vector Math.003'; n35.location = (115, -306)
n35.operation = 'SCALE'
n35.inputs[3].default_value = -0.05
n36 = _N.new('GeometryNodeSetMaterial'); n36.name = 'Set Material.003'; n36.location = (1667, -129)
n36.inputs[2].default_value = mat_ball_color
n37 = _N.new('GeometryNodeSetMaterial'); n37.name = 'Set Material.001'; n37.location = (1695, -356)
n37.inputs[2].default_value = mat_fireball_color
n38 = _N.new('GeometryNodeInputNamedAttribute'); n38.name = 'Named Attribute.003'; n38.location = (30, -275)
n38.inputs[0].default_value = 'energy'
n39 = _N.new('ShaderNodeMapRange'); n39.name = 'Map Range.003'; n39.location = (260, -182)
n39.inputs[2].default_value = 3.75e+04
n40 = _N.new('ShaderNodeFloatCurve'); n40.name = 'Float Curve'; n40.location = (498, -146)
_c = n40.mapping.curves[0]
while len(_c.points) > 2: _c.points.remove(_c.points[-1])
_c.points[0].location = (0.0, 0.03437); _c.points[0].handle_type = 'AUTO'
_c.points[1].location = (0.06818, 0.35313); _c.points[1].handle_type = 'AUTO'
_p = _c.points.new(0.49773, 0.475); _p.handle_type = 'AUTO'
_p = _c.points.new(1.0, 0.55625); _p.handle_type = 'AUTO'
n40.mapping.update()
n4.parent = n0
n5.parent = n0
n9.parent = n1
n10.parent = n1
n11.parent = n1
n12.parent = n1
n13.parent = n1
n14.parent = n1
n15.parent = n1
n16.parent = n2
n17.parent = n2
n18.parent = n2
n19.parent = n2
n20.parent = n2
n22.parent = n3
n23.parent = n3
n24.parent = n3
n25.parent = n3
n26.parent = n3
n27.parent = n3
n28.parent = n3
n29.parent = n3
n30.parent = n3
n31.parent = n3
n32.parent = n3
n33.parent = n3
n34.parent = n3
n35.parent = n3
n36.parent = n3
n37.parent = n3
n38.parent = n0
n39.parent = n0
n40.parent = n0
_L.new(n9.outputs[0], n11.inputs[1])
_L.new(n12.outputs[0], n11.inputs[2])
_L.new(n15.outputs[0], n21.inputs[2])
_L.new(n11.outputs[0], n15.inputs[0])
_L.new(n10.outputs[0], n11.inputs[0])
_L.new(n7.outputs[0], n21.inputs[0])
_L.new(n4.outputs[0], n5.inputs[0])
_L.new(n40.outputs[0], n4.inputs[0])
_L.new(n4.outputs[0], n5.inputs[1])
_L.new(n4.outputs[0], n5.inputs[2])
_L.new(n23.outputs[0], n25.inputs[1])
_L.new(n24.outputs[0], n25.inputs[2])
_L.new(n22.outputs[0], n25.inputs[0])
_L.new(n5.outputs[0], n35.inputs[0])
_L.new(n29.outputs[4], n26.inputs[0])
_L.new(n21.outputs[0], n30.inputs[0])
_L.new(n26.outputs[0], n30.inputs[2])
_L.new(n33.outputs[0], n30.inputs[5])
_L.new(n25.outputs[0], n33.inputs[2])
_L.new(n35.outputs[0], n30.inputs[6])
_L.new(n37.outputs[0], n8.inputs[0])
_L.new(n27.outputs[0], n28.inputs[3])
_L.new(n30.outputs[0], n28.inputs[0])
_L.new(n28.outputs[0], n37.inputs[0])
_L.new(n13.outputs[0], n14.inputs[0])
_L.new(n14.outputs[0], n15.inputs[3])
_L.new(n21.outputs[0], n18.inputs[0])
_L.new(n8.outputs[0], n6.inputs[0])
_L.new(n19.outputs[0], n8.inputs[0])
_L.new(n17.outputs[0], n16.inputs[0])
_L.new(n16.outputs[0], n18.inputs[2])
_L.new(n15.outputs[0], n20.inputs[2])
_L.new(n20.outputs[0], n18.inputs[5])
_L.new(n18.outputs[0], n19.inputs[0])
_L.new(n32.outputs[4], n31.inputs[2])
_L.new(n21.outputs[0], n31.inputs[0])
_L.new(n36.outputs[0], n8.inputs[0])
_L.new(n33.outputs[0], n31.inputs[5])
_L.new(n5.outputs[0], n34.inputs[0])
_L.new(n34.outputs[0], n31.inputs[6])
_L.new(n31.outputs[0], n36.inputs[0])
_L.new(n39.outputs[0], n40.inputs[1])
_L.new(n38.outputs[0], n39.inputs[0])
n6.is_active_output = True
_N = ng_visualize_impacts.nodes; _L = ng_visualize_impacts.links
n0 = _N.new('NodeFrame'); n0.name = 'Frame'; n0.location = (-1514, -751)
n0.label = 'Nodule Size'
n0.width = 1435
n0.label_size = 64
n1 = _N.new('NodeFrame'); n1.name = 'Frame.002'; n1.location = (-1717, 111)
n1.label = 'Nodule Position'
n1.width = 843
n1.label_size = 64
n2 = _N.new('NodeFrame'); n2.name = 'Frame.001'; n2.location = (399, -713)
n2.label = 'Impact Glyphs'
n2.width = 1865
n2.label_size = 64
n3 = _N.new('ShaderNodeMapRange'); n3.name = 'Map Range'; n3.location = (470, -164)
n3.inputs[1].default_value = -1.0
n3.inputs[2].default_value = 2.5
n4 = _N.new('ShaderNodeMath'); n4.name = 'Math'; n4.location = (1010, -125)
n4.operation = 'MULTIPLY'
n4.inputs[1].default_value = 3.0
n5 = _N.new('ShaderNodeCombineXYZ'); n5.name = 'Combine XYZ.001'; n5.location = (1265, -95)
n6 = _N.new('NodeGroupOutput'); n6.name = 'Group Output'; n6.location = (3744, -221)
n7 = _N.new('NodeGroupInput'); n7.name = 'Group Input'; n7.location = (-327, -51)
n8 = _N.new('GeometryNodeSetPosition'); n8.name = 'Set Position'; n8.location = (-87, -44)
n8.width = 177
n9 = _N.new('GeometryNodeInputNamedAttribute'); n9.name = 'Named Attribute.001'; n9.location = (133, -462)
n9.inputs[0].default_value = 'Y'
n10 = _N.new('GeometryNodeInputNamedAttribute'); n10.name = 'Named Attribute'; n10.location = (136, -330)
n10.inputs[0].default_value = 'X'
n11 = _N.new('ShaderNodeCombineXYZ'); n11.name = 'Combine XYZ'; n11.location = (385, -494)
n12 = _N.new('GeometryNodeInputNamedAttribute'); n12.name = 'Named Attribute.002'; n12.location = (127, -595)
n12.inputs[0].default_value = 'Z'
n13 = _N.new('GeometryNodeInputNamedAttribute'); n13.name = 'Named Attribute.008'; n13.location = (30, -95)
n13.inputs[0].default_value = 'altitude'
n14 = _N.new('ShaderNodeMapRange'); n14.name = 'Map Range.001'; n14.location = (359, -174)
n14.inputs[2].default_value = 63.0
n14.inputs[3].default_value = 1.0
n14.inputs[4].default_value = 1.4
n15 = _N.new('ShaderNodeVectorMath'); n15.name = 'Vector Math'; n15.location = (673, -442)
n15.operation = 'SCALE'
n16 = _N.new('GeometryNodeInputNamedAttribute'); n16.name = 'Named Attribute.006'; n16.location = (40, -393)
n16.inputs[0].default_value = 'X'
n17 = _N.new('GeometryNodeInputNamedAttribute'); n17.name = 'Named Attribute.005'; n17.location = (36, -525)
n17.inputs[0].default_value = 'Y'
n18 = _N.new('GeometryNodeInputNamedAttribute'); n18.name = 'Named Attribute.004'; n18.location = (30, -658)
n18.inputs[0].default_value = 'Z'
n19 = _N.new('GeometryNodeObjectInfo'); n19.name = 'Object Info'; n19.location = (350, -192)
n19.inputs[0].default_value = ob_impact
n20 = _N.new('ShaderNodeCombineXYZ'); n20.name = 'Combine XYZ.002'; n20.location = (262, -481)
n20.label = 'Direction'
n21 = _N.new('ShaderNodeVectorMath'); n21.name = 'Vector Math.003'; n21.location = (115, -95)
n21.operation = 'SCALE'
n21.inputs[3].default_value = 0.36
n22 = _N.new('GeometryNodeInputNamedAttribute'); n22.name = 'Named Attribute.007'; n22.location = (1186, -438)
n22.inputs[0].default_value = 'impacte'
n23 = _N.new('GeometryNodeStoreNamedAttribute'); n23.name = 'Store Named Attribute'; n23.location = (1444, -305)
n23.domain = 'INSTANCE'
n23.inputs[2].default_value = 'impact_i'
n24 = _N.new('GeometryNodeSetMaterial'); n24.name = 'Set Material.001'; n24.location = (1695, -145)
n24.inputs[2].default_value = mat_impact_color
n25 = _N.new('FunctionNodeAlignEulerToVector'); n25.name = 'Align Euler to Vector'; n25.location = (521, -454)
n25.axis = 'Z'
n26 = _N.new('GeometryNodeInstanceOnPoints'); n26.name = 'Instance on Points.003'; n26.location = (970, -235)
n27 = _N.new('GeometryNodeInputNamedAttribute'); n27.name = 'Named Attribute.003'; n27.location = (30, -276)
n27.inputs[0].default_value = 'impacte'
n28 = _N.new('ShaderNodeMath'); n28.name = 'Math.001'; n28.location = (251, -253)
n28.operation = 'LOGARITHM'
n28.inputs[1].default_value = 10.0
n29 = _N.new('ShaderNodeFloatCurve'); n29.name = 'Float Curve'; n29.location = (690, -146)
_c = n29.mapping.curves[0]
while len(_c.points) > 2: _c.points.remove(_c.points[-1])
_c.points[0].location = (0.0, 0.03437); _c.points[0].handle_type = 'AUTO'
_c.points[1].location = (0.03182, 0.04); _c.points[1].handle_type = 'AUTO'
_p = _c.points.new(0.48864, 0.11875); _p.handle_type = 'AUTO'
_p = _c.points.new(1.0, 0.35625); _p.handle_type = 'AUTO'
n29.mapping.update()
n3.parent = n0
n4.parent = n0
n5.parent = n0
n9.parent = n1
n10.parent = n1
n11.parent = n1
n12.parent = n1
n13.parent = n1
n14.parent = n1
n15.parent = n1
n16.parent = n2
n17.parent = n2
n18.parent = n2
n19.parent = n2
n20.parent = n2
n21.parent = n2
n22.parent = n2
n23.parent = n2
n24.parent = n2
n25.parent = n2
n26.parent = n2
n27.parent = n0
n28.parent = n0
n29.parent = n0
_L.new(n9.outputs[0], n11.inputs[1])
_L.new(n12.outputs[0], n11.inputs[2])
_L.new(n15.outputs[0], n8.inputs[2])
_L.new(n11.outputs[0], n15.inputs[0])
_L.new(n10.outputs[0], n11.inputs[0])
_L.new(n7.outputs[0], n8.inputs[0])
_L.new(n4.outputs[0], n5.inputs[0])
_L.new(n28.outputs[0], n3.inputs[0])
_L.new(n29.outputs[0], n4.inputs[0])
_L.new(n4.outputs[0], n5.inputs[1])
_L.new(n4.outputs[0], n5.inputs[2])
_L.new(n3.outputs[0], n29.inputs[1])
_L.new(n17.outputs[0], n20.inputs[1])
_L.new(n18.outputs[0], n20.inputs[2])
_L.new(n16.outputs[0], n20.inputs[0])
_L.new(n5.outputs[0], n21.inputs[0])
_L.new(n8.outputs[0], n26.inputs[0])
_L.new(n25.outputs[0], n26.inputs[5])
_L.new(n20.outputs[0], n25.inputs[2])
_L.new(n21.outputs[0], n26.inputs[6])
_L.new(n22.outputs[0], n23.inputs[3])
_L.new(n26.outputs[0], n23.inputs[0])
_L.new(n23.outputs[0], n24.inputs[0])
_L.new(n13.outputs[0], n14.inputs[0])
_L.new(n14.outputs[0], n15.inputs[3])
_L.new(n24.outputs[0], n6.inputs[0])
_L.new(n19.outputs[4], n26.inputs[2])
_L.new(n27.outputs[0], n28.inputs[0])
n6.is_active_output = True

# ---- transforms, parenting, visibility, modifiers, constraints
ob_sun.location = (-2.228, -1.583, 0.5289)
ob_sun.rotation_euler = (1.305, -0.4719, -0.9603)
ob_planet.location = (0.0, 0.0, 0.0)
ob_planet.rotation_euler = (0.0, 0.0, -1.571)
ob_planet.cycles.use_adaptive_subdivision = True
_m = ob_planet.modifiers.new('Subdivision', 'SUBSURF')
_m.levels = 0
ob_clouds.location = (0.0, 0.0, 0.0)
ob_clouds.display_type = 'WIRE'
ob_clouds.cycles.use_adaptive_subdivision = True
_m = ob_clouds.modifiers.new('Subdivision', 'SUBSURF')
_m.levels = 0
ob_arrow.location = (0.0, 0.0, 0.0)
_m = ob_arrow.modifiers.new('EdgeSplit', 'EDGE_SPLIT')
ob_impact.location = (0.0, 0.0, 0.0)
ob_fireball_trail.location = (0.0, 0.0, -1.098)
ob_fireball_trail.scale = (1.098, 1.098, 1.098)
ob_fireball_trail.lineart.crease_threshold = 0.0
ob_fireball_ball.location = (0.0, 0.0, -1.0)
ob_fireballs.location = (0.0, 0.0, 0.0)
ob_fireballs.visible_diffuse = False
ob_fireballs.visible_shadow = False
_m = ob_fireballs.modifiers.new('GeometryNodes', 'NODES')
_m.node_group = ng_visualize_fireballs
ob_impacts.location = (0.0, 0.0, 0.0)
ob_impacts.visible_diffuse = False
ob_impacts.visible_glossy = False
ob_impacts.visible_transmission = False
ob_impacts.visible_volume_scatter = False
ob_impacts.visible_shadow = False
_m = ob_impacts.modifiers.new('GeometryNodes', 'NODES')
_m.node_group = ng_visualize_impacts

# ---- collection membership
scene.collection.objects.link(ob_sun)
scene.collection.objects.link(ob_planet)
scene.collection.objects.link(ob_clouds)
col_glyphs.objects.link(ob_arrow)
col_glyphs.objects.link(ob_impact)
col_glyphs.objects.link(ob_fireball_trail)
col_glyphs.objects.link(ob_fireball_ball)
col_scene.objects.link(ob_fireballs)
col_scene.objects.link(ob_impacts)
def _layer_coll(name, lc=None):
    lc = lc or bpy.context.view_layer.layer_collection
    for c in lc.children:
        if c.name == name: return c
        r = _layer_coll(name, c)
        if r: return r
_layer_coll('glyphs').exclude = True

# ---- scene / render settings (as saved in the file)
scene.frame_start = 1; scene.frame_end = 250; scene.frame_set(1)
scene.render.engine = 'CYCLES'
scene.cycles.feature_set = 'EXPERIMENTAL'
scene.cycles.sampling_pattern = 'TABULATED_SOBOL'
bpy.context.view_layer.update()

# ---- added for rendering (the .blend has no active camera): camera
cam_auto = bpy.data.cameras.new('AutoCamera')
cam_auto.lens = 50.0
cam_auto.sensor_width = 36.0
cam_auto.clip_end = 1000.0
ob_auto_camera = bpy.data.objects.new('AutoCamera', cam_auto)
scene.collection.objects.link(ob_auto_camera)
ob_auto_camera.location = (9.33965, -11.2076, 10.9184)
ob_auto_camera.rotation_euler = (1.09748, -7.21219e-08, 0.694738)
scene.camera = ob_auto_camera
bpy.context.view_layer.update()
